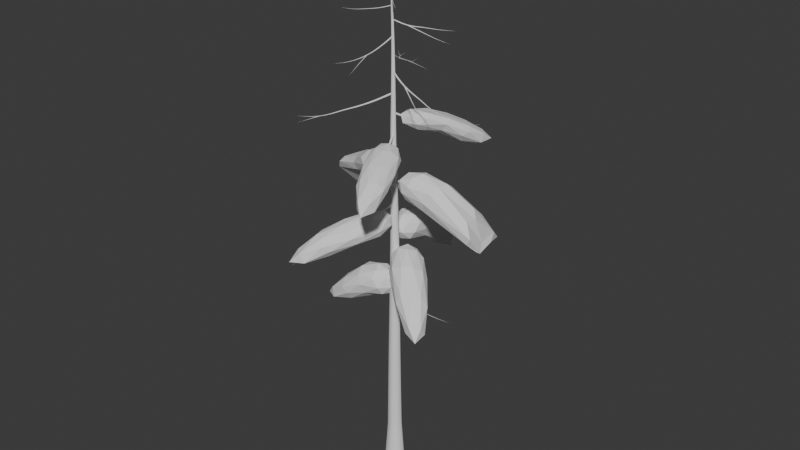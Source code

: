 # Source: Stylized_Fluffly_Fir_Tree.blend  (saved by Blender 4.1.24; exported with 4.5.12 LTS)
import bpy
from mathutils import Matrix  # noqa: F401  (used for matrix-valued properties, if any)

bpy.ops.wm.read_factory_settings(use_empty=True)
scene = bpy.context.scene
scene.name = 'Scene'

# ---- collections
col_collection = bpy.data.collections.new('Collection'); scene.collection.children.link(col_collection)

# ---- world
world_world = bpy.data.worlds.new('World'); scene.world = world_world
world_world.use_nodes = True; world_world.node_tree.nodes.clear()
_N = world_world.node_tree.nodes; _L = world_world.node_tree.links
n0 = _N.new('ShaderNodeOutputWorld'); n0.name = 'World Output'; n0.location = (300, 300)
n1 = _N.new('ShaderNodeBackground'); n1.name = 'Background'; n1.location = (10, 300)
n1.inputs[0].default_value = (0.05088, 0.05088, 0.05088, 1.0)
_L.new(n1.outputs[0], n0.inputs[0])
n0.is_active_output = True
world_world.color = (0.05088, 0.05088, 0.05088)
world_world.use_sun_shadow = False
world_world.sun_shadow_jitter_overblur = 0.0

# ---- meshes
me_icosphere_002 = bpy.data.meshes.new('Icosphere.002')
me_icosphere_002.from_pydata([(-1.229, -0.2409, -1.354), (0.5486, -0.5257, -0.4357), (-1.494, -1.086, -0.8849), (-3.352, -0.5492, -1.686), (-1.498, 0.6153, -0.8906), (0.5653, 0.5257, -0.4401), (0.1038, -0.8506, 0.4559), (-1.913, -0.7684, -0.1498), (-1.916, 0.2831, -0.1536), (0.1275, 0.8506, 0.4505), (0.8944, 0.0, 0.4472), (-0.1557, 0.0, 0.9994), (-1.5, -0.785, -1.341), (-0.2223, -0.3586, -0.8485), (-0.3842, -0.8559, -0.5428), (0.7367, 0.0, -0.5189), (-0.2158, 0.2594, -0.8514), (-2.491, -0.4837, -1.896), (-2.647, -0.9864, -1.603), (-1.504, 0.215, -1.344), (-2.649, 0.01357, -1.604), (-0.3674, 0.7621, -0.55), (0.9458, -0.309, 0.0004888), (0.9483, 0.309, 4.923e-05), (-0.6405, -1.044, -0.06034), (0.466, -0.809, 0.008087), (-2.894, -0.8064, -1.132), (-1.903, -1.094, -0.6328), (-1.909, 0.5238, -0.6379), (-2.895, -0.1884, -1.133), (0.4856, 0.809, 0.002639), (-0.6206, 0.956, -0.0687), (0.683, -0.5, 0.526), (-0.894, -0.8523, 0.4084), (-2.145, -0.2967, -0.2072), (-0.8787, 0.7657, 0.4021), (0.6863, 0.5, 0.5257), (0.05056, -0.5, 0.8549), (0.523, 0.0, 0.8507), (-1.048, -0.3532, 0.6904), (-1.042, 0.2648, 0.6881), (0.06114, 0.5, 0.8524)], [], [(0, 13, 12), (1, 13, 15), (0, 12, 17), (0, 17, 19), (0, 19, 16), (1, 15, 22), (2, 14, 24), (3, 18, 26), (4, 20, 28), (5, 21, 30), (1, 22, 25), (2, 24, 27), (3, 26, 29), (4, 28, 31), (5, 30, 23), (6, 32, 37), (7, 33, 39), (8, 34, 40), (9, 35, 41), (10, 36, 38), (38, 41, 11), (38, 36, 41), (36, 9, 41), (41, 40, 11), (41, 35, 40), (35, 8, 40), (40, 39, 11), (40, 34, 39), (34, 7, 39), (39, 37, 11), (39, 33, 37), (33, 6, 37), (37, 38, 11), (37, 32, 38), (32, 10, 38), (23, 36, 10), (23, 30, 36), (30, 9, 36), (31, 35, 9), (31, 28, 35), (28, 8, 35), (29, 34, 8), (29, 26, 34), (26, 7, 34), (27, 33, 7), (27, 24, 33), (24, 6, 33), (25, 32, 6), (25, 22, 32), (22, 10, 32), (30, 31, 9), (30, 21, 31), (21, 4, 31), (28, 29, 8), (28, 20, 29), (20, 3, 29), (26, 27, 7), (26, 18, 27), (18, 2, 27), (24, 25, 6), (24, 14, 25), (14, 1, 25), (22, 23, 10), (22, 15, 23), (15, 5, 23), (16, 21, 5), (16, 19, 21), (19, 4, 21), (19, 20, 4), (19, 17, 20), (17, 3, 20), (17, 18, 3), (17, 12, 18), (12, 2, 18), (15, 16, 5), (15, 13, 16), (13, 0, 16), (12, 14, 2), (12, 13, 14), (13, 1, 14)])
_uv = me_icosphere_002.uv_layers.new(name='UVMap')
_uv.uv.foreach_set('vector', [0.1818, 0.0, 0.2273, 0.07873, 0.1364, 0.07873, 0.2727, 0.1575, 0.3182, 0.07873, 0.3636, 0.1575, 0.9091, 0.0, 0.9545, 0.07873, 0.8636, 0.07873, 0.7273, 0.0, 0.7727, 0.07873, 0.6818, 0.07873, 0.5455, 0.0, 0.5909, 0.07873, 0.5, 0.07873, 0.2727, 0.1575, 0.3636, 0.1575, 0.3182, 0.2362, 0.09091, 0.1575, 0.1818, 0.1575, 0.1364, 0.2362, 0.8182, 0.1575, 0.9091, 0.1575, 0.8636, 0.2362, 0.6364, 0.1575, 0.7273, 0.1575, 0.6818, 0.2362, 0.4545, 0.1575, 0.5455, 0.1575, 0.5, 0.2362, 0.2727, 0.1575, 0.3182, 0.2362, 0.2273, 0.2362, 0.09091, 0.1575, 0.1364, 0.2362, 0.04546, 0.2362, 0.8182, 0.1575, 0.8636, 0.2362, 0.7727, 0.2362, 0.6364, 0.1575, 0.6818, 0.2362, 0.5909, 0.2362, 0.4545, 0.1575, 0.5, 0.2362, 0.4091, 0.2362, 0.1818, 0.3149, 0.2727, 0.3149, 0.2273, 0.3937, 0.0, 0.3149, 0.09091, 0.3149, 0.04546, 0.3937, 0.7273, 0.3149, 0.8182, 0.3149, 0.7727, 0.3937, 0.5455, 0.3149, 0.6364, 0.3149, 0.5909, 0.3937, 0.3636, 0.3149, 0.4545, 0.3149, 0.4091, 0.3937, 0.4091, 0.3937, 0.5, 0.3937, 0.4545, 0.4724, 0.4091, 0.3937, 0.4545, 0.3149, 0.5, 0.3937, 0.4545, 0.3149, 0.5455, 0.3149, 0.5, 0.3937, 0.5909, 0.3937, 0.6818, 0.3937, 0.6364, 0.4724, 0.5909, 0.3937, 0.6364, 0.3149, 0.6818, 0.3937, 0.6364, 0.3149, 0.7273, 0.3149, 0.6818, 0.3937, 0.7727, 0.3937, 0.8636, 0.3937, 0.8182, 0.4724, 0.7727, 0.3937, 0.8182, 0.3149, 0.8636, 0.3937, 0.8182, 0.3149, 0.9091, 0.3149, 0.8636, 0.3937, 0.04546, 0.3937, 0.1364, 0.3937, 0.09091, 0.4724, 0.04546, 0.3937, 0.09091, 0.3149, 0.1364, 0.3937, 0.09091, 0.3149, 0.1818, 0.3149, 0.1364, 0.3937, 0.2273, 0.3937, 0.3182, 0.3937, 0.2727, 0.4724, 0.2273, 0.3937, 0.2727, 0.3149, 0.3182, 0.3937, 0.2727, 0.3149, 0.3636, 0.3149, 0.3182, 0.3937, 0.4091, 0.2362, 0.4545, 0.3149, 0.3636, 0.3149, 0.4091, 0.2362, 0.5, 0.2362, 0.4545, 0.3149, 0.5, 0.2362, 0.5455, 0.3149, 0.4545, 0.3149, 0.5909, 0.2362, 0.6364, 0.3149, 0.5455, 0.3149, 0.5909, 0.2362, 0.6818, 0.2362, 0.6364, 0.3149, 0.6818, 0.2362, 0.7273, 0.3149, 0.6364, 0.3149, 0.7727, 0.2362, 0.8182, 0.3149, 0.7273, 0.3149, 0.7727, 0.2362, 0.8636, 0.2362, 0.8182, 0.3149, 0.8636, 0.2362, 0.9091, 0.3149, 0.8182, 0.3149, 0.04546, 0.2362, 0.09091, 0.3149, 0.0, 0.3149, 0.04546, 0.2362, 0.1364, 0.2362, 0.09091, 0.3149, 0.1364, 0.2362, 0.1818, 0.3149, 0.09091, 0.3149, 0.2273, 0.2362, 0.2727, 0.3149, 0.1818, 0.3149, 0.2273, 0.2362, 0.3182, 0.2362, 0.2727, 0.3149, 0.3182, 0.2362, 0.3636, 0.3149, 0.2727, 0.3149, 0.5, 0.2362, 0.5909, 0.2362, 0.5455, 0.3149, 0.5, 0.2362, 0.5455, 0.1575, 0.5909, 0.2362, 0.5455, 0.1575, 0.6364, 0.1575, 0.5909, 0.2362, 0.6818, 0.2362, 0.7727, 0.2362, 0.7273, 0.3149, 0.6818, 0.2362, 0.7273, 0.1575, 0.7727, 0.2362, 0.7273, 0.1575, 0.8182, 0.1575, 0.7727, 0.2362, 0.8636, 0.2362, 0.9545, 0.2362, 0.9091, 0.3149, 0.8636, 0.2362, 0.9091, 0.1575, 0.9545, 0.2362, 0.9091, 0.1575, 1.0, 0.1575, 0.9545, 0.2362, 0.1364, 0.2362, 0.2273, 0.2362, 0.1818, 0.3149, 0.1364, 0.2362, 0.1818, 0.1575, 0.2273, 0.2362, 0.1818, 0.1575, 0.2727, 0.1575, 0.2273, 0.2362, 0.3182, 0.2362, 0.4091, 0.2362, 0.3636, 0.3149, 0.3182, 0.2362, 0.3636, 0.1575, 0.4091, 0.2362, 0.3636, 0.1575, 0.4545, 0.1575, 0.4091, 0.2362, 0.5, 0.07873, 0.5455, 0.1575, 0.4545, 0.1575, 0.5, 0.07873, 0.5909, 0.07873, 0.5455, 0.1575, 0.5909, 0.07873, 0.6364, 0.1575, 0.5455, 0.1575, 0.6818, 0.07873, 0.7273, 0.1575, 0.6364, 0.1575, 0.6818, 0.07873, 0.7727, 0.07873, 0.7273, 0.1575, 0.7727, 0.07873, 0.8182, 0.1575, 0.7273, 0.1575, 0.8636, 0.07873, 0.9091, 0.1575, 0.8182, 0.1575, 0.8636, 0.07873, 0.9545, 0.07873, 0.9091, 0.1575, 0.9545, 0.07873, 1.0, 0.1575, 0.9091, 0.1575, 0.3636, 0.1575, 0.4091, 0.07873, 0.4545, 0.1575, 0.3636, 0.1575, 0.3182, 0.07873, 0.4091, 0.07873, 0.3182, 0.07873, 0.3636, 0.0, 0.4091, 0.07873, 0.1364, 0.07873, 0.1818, 0.1575, 0.09091, 0.1575, 0.1364, 0.07873, 0.2273, 0.07873, 0.1818, 0.1575, 0.2273, 0.07873, 0.2727, 0.1575, 0.1818, 0.1575])
me_icosphere_002.update()
me_icosphere_003 = bpy.data.meshes.new('Icosphere.003')
me_icosphere_003.from_pydata([(-2.405, -0.6249, -1.397), (-0.05319, -0.8245, -0.5727), (-2.727, -1.407, -0.966), (-4.818, -0.8679, -1.686), (-2.568, 0.1909, -0.9999), (0.07953, 0.2099, -0.5632), (-0.5319, -1.134, 0.1499), (-3.108, -1.083, -0.3256), (-3.012, -0.09287, -0.3434), (-0.3235, 0.5278, 0.159), (0.6085, -0.164, 0.2502), (-0.6932, -0.3038, 0.5397), (-2.758, -1.121, -1.365), (-1.139, -0.7717, -0.9686), (-1.35, -1.229, -0.732), (0.2475, -0.2793, -0.6248), (-1.053, -0.19, -0.971), (-3.894, -0.7986, -1.896), (-4.062, -1.294, -1.603), (-2.678, -0.1755, -1.373), (-4.04, -0.3062, -1.604), (-1.127, 0.2932, -0.7288), (0.5935, -0.4968, -0.1402), (0.6406, 0.1214, -0.1213), (-1.612, -1.389, -0.3545), (-0.1133, -1.077, -0.1986), (-4.313, -1.115, -1.132), (-3.168, -1.397, -0.7052), (-3.038, 0.1374, -0.738), (-4.302, -0.5031, -1.133), (0.07249, 0.5192, -0.1731), (-1.339, 0.4893, -0.35), (0.3071, -0.691, 0.2632), (-1.83, -1.194, 0.003686), (-3.352, -0.6249, -0.3347), (-1.611, 0.3223, 0.002491), (0.3852, 0.3066, 0.3038), (-0.496, -0.7713, 0.4445), (0.1819, -0.1964, 0.5171), (-1.918, -0.7183, 0.2306), (-1.835, -0.14, 0.2283), (-0.3831, 0.2083, 0.4582)], [], [(0, 13, 12), (1, 13, 15), (0, 12, 17), (0, 17, 19), (0, 19, 16), (1, 15, 22), (2, 14, 24), (3, 18, 26), (4, 20, 28), (5, 21, 30), (1, 22, 25), (2, 24, 27), (3, 26, 29), (4, 28, 31), (5, 30, 23), (6, 32, 37), (7, 33, 39), (8, 34, 40), (9, 35, 41), (10, 36, 38), (38, 41, 11), (38, 36, 41), (36, 9, 41), (41, 40, 11), (41, 35, 40), (35, 8, 40), (40, 39, 11), (40, 34, 39), (34, 7, 39), (39, 37, 11), (39, 33, 37), (33, 6, 37), (37, 38, 11), (37, 32, 38), (32, 10, 38), (23, 36, 10), (23, 30, 36), (30, 9, 36), (31, 35, 9), (31, 28, 35), (28, 8, 35), (29, 34, 8), (29, 26, 34), (26, 7, 34), (27, 33, 7), (27, 24, 33), (24, 6, 33), (25, 32, 6), (25, 22, 32), (22, 10, 32), (30, 31, 9), (30, 21, 31), (21, 4, 31), (28, 29, 8), (28, 20, 29), (20, 3, 29), (26, 27, 7), (26, 18, 27), (18, 2, 27), (24, 25, 6), (24, 14, 25), (14, 1, 25), (22, 23, 10), (22, 15, 23), (15, 5, 23), (16, 21, 5), (16, 19, 21), (19, 4, 21), (19, 20, 4), (19, 17, 20), (17, 3, 20), (17, 18, 3), (17, 12, 18), (12, 2, 18), (15, 16, 5), (15, 13, 16), (13, 0, 16), (12, 14, 2), (12, 13, 14), (13, 1, 14)])
_uv = me_icosphere_003.uv_layers.new(name='UVMap')
_uv.uv.foreach_set('vector', [0.1818, 0.0, 0.2273, 0.07873, 0.1364, 0.07873, 0.2727, 0.1575, 0.3182, 0.07873, 0.3636, 0.1575, 0.9091, 0.0, 0.9545, 0.07873, 0.8636, 0.07873, 0.7273, 0.0, 0.7727, 0.07873, 0.6818, 0.07873, 0.5455, 0.0, 0.5909, 0.07873, 0.5, 0.07873, 0.2727, 0.1575, 0.3636, 0.1575, 0.3182, 0.2362, 0.09091, 0.1575, 0.1818, 0.1575, 0.1364, 0.2362, 0.8182, 0.1575, 0.9091, 0.1575, 0.8636, 0.2362, 0.6364, 0.1575, 0.7273, 0.1575, 0.6818, 0.2362, 0.4545, 0.1575, 0.5455, 0.1575, 0.5, 0.2362, 0.2727, 0.1575, 0.3182, 0.2362, 0.2273, 0.2362, 0.09091, 0.1575, 0.1364, 0.2362, 0.04546, 0.2362, 0.8182, 0.1575, 0.8636, 0.2362, 0.7727, 0.2362, 0.6364, 0.1575, 0.6818, 0.2362, 0.5909, 0.2362, 0.4545, 0.1575, 0.5, 0.2362, 0.4091, 0.2362, 0.1818, 0.3149, 0.2727, 0.3149, 0.2273, 0.3937, 0.0, 0.3149, 0.09091, 0.3149, 0.04546, 0.3937, 0.7273, 0.3149, 0.8182, 0.3149, 0.7727, 0.3937, 0.5455, 0.3149, 0.6364, 0.3149, 0.5909, 0.3937, 0.3636, 0.3149, 0.4545, 0.3149, 0.4091, 0.3937, 0.4091, 0.3937, 0.5, 0.3937, 0.4545, 0.4724, 0.4091, 0.3937, 0.4545, 0.3149, 0.5, 0.3937, 0.4545, 0.3149, 0.5455, 0.3149, 0.5, 0.3937, 0.5909, 0.3937, 0.6818, 0.3937, 0.6364, 0.4724, 0.5909, 0.3937, 0.6364, 0.3149, 0.6818, 0.3937, 0.6364, 0.3149, 0.7273, 0.3149, 0.6818, 0.3937, 0.7727, 0.3937, 0.8636, 0.3937, 0.8182, 0.4724, 0.7727, 0.3937, 0.8182, 0.3149, 0.8636, 0.3937, 0.8182, 0.3149, 0.9091, 0.3149, 0.8636, 0.3937, 0.04546, 0.3937, 0.1364, 0.3937, 0.09091, 0.4724, 0.04546, 0.3937, 0.09091, 0.3149, 0.1364, 0.3937, 0.09091, 0.3149, 0.1818, 0.3149, 0.1364, 0.3937, 0.2273, 0.3937, 0.3182, 0.3937, 0.2727, 0.4724, 0.2273, 0.3937, 0.2727, 0.3149, 0.3182, 0.3937, 0.2727, 0.3149, 0.3636, 0.3149, 0.3182, 0.3937, 0.4091, 0.2362, 0.4545, 0.3149, 0.3636, 0.3149, 0.4091, 0.2362, 0.5, 0.2362, 0.4545, 0.3149, 0.5, 0.2362, 0.5455, 0.3149, 0.4545, 0.3149, 0.5909, 0.2362, 0.6364, 0.3149, 0.5455, 0.3149, 0.5909, 0.2362, 0.6818, 0.2362, 0.6364, 0.3149, 0.6818, 0.2362, 0.7273, 0.3149, 0.6364, 0.3149, 0.7727, 0.2362, 0.8182, 0.3149, 0.7273, 0.3149, 0.7727, 0.2362, 0.8636, 0.2362, 0.8182, 0.3149, 0.8636, 0.2362, 0.9091, 0.3149, 0.8182, 0.3149, 0.04546, 0.2362, 0.09091, 0.3149, 0.0, 0.3149, 0.04546, 0.2362, 0.1364, 0.2362, 0.09091, 0.3149, 0.1364, 0.2362, 0.1818, 0.3149, 0.09091, 0.3149, 0.2273, 0.2362, 0.2727, 0.3149, 0.1818, 0.3149, 0.2273, 0.2362, 0.3182, 0.2362, 0.2727, 0.3149, 0.3182, 0.2362, 0.3636, 0.3149, 0.2727, 0.3149, 0.5, 0.2362, 0.5909, 0.2362, 0.5455, 0.3149, 0.5, 0.2362, 0.5455, 0.1575, 0.5909, 0.2362, 0.5455, 0.1575, 0.6364, 0.1575, 0.5909, 0.2362, 0.6818, 0.2362, 0.7727, 0.2362, 0.7273, 0.3149, 0.6818, 0.2362, 0.7273, 0.1575, 0.7727, 0.2362, 0.7273, 0.1575, 0.8182, 0.1575, 0.7727, 0.2362, 0.8636, 0.2362, 0.9545, 0.2362, 0.9091, 0.3149, 0.8636, 0.2362, 0.9091, 0.1575, 0.9545, 0.2362, 0.9091, 0.1575, 1.0, 0.1575, 0.9545, 0.2362, 0.1364, 0.2362, 0.2273, 0.2362, 0.1818, 0.3149, 0.1364, 0.2362, 0.1818, 0.1575, 0.2273, 0.2362, 0.1818, 0.1575, 0.2727, 0.1575, 0.2273, 0.2362, 0.3182, 0.2362, 0.4091, 0.2362, 0.3636, 0.3149, 0.3182, 0.2362, 0.3636, 0.1575, 0.4091, 0.2362, 0.3636, 0.1575, 0.4545, 0.1575, 0.4091, 0.2362, 0.5, 0.07873, 0.5455, 0.1575, 0.4545, 0.1575, 0.5, 0.07873, 0.5909, 0.07873, 0.5455, 0.1575, 0.5909, 0.07873, 0.6364, 0.1575, 0.5455, 0.1575, 0.6818, 0.07873, 0.7273, 0.1575, 0.6364, 0.1575, 0.6818, 0.07873, 0.7727, 0.07873, 0.7273, 0.1575, 0.7727, 0.07873, 0.8182, 0.1575, 0.7273, 0.1575, 0.8636, 0.07873, 0.9091, 0.1575, 0.8182, 0.1575, 0.8636, 0.07873, 0.9545, 0.07873, 0.9091, 0.1575, 0.9545, 0.07873, 1.0, 0.1575, 0.9091, 0.1575, 0.3636, 0.1575, 0.4091, 0.07873, 0.4545, 0.1575, 0.3636, 0.1575, 0.3182, 0.07873, 0.4091, 0.07873, 0.3182, 0.07873, 0.3636, 0.0, 0.4091, 0.07873, 0.1364, 0.07873, 0.1818, 0.1575, 0.09091, 0.1575, 0.1364, 0.07873, 0.2273, 0.07873, 0.1818, 0.1575, 0.2273, 0.07873, 0.2727, 0.1575, 0.1818, 0.1575])
me_icosphere_003.update()
me_icosphere_004 = bpy.data.meshes.new('Icosphere.004')
me_icosphere_004.from_pydata([(-2.057, -0.7459, -1.794), (0.2339, -0.7885, -0.5894), (-2.347, -1.595, -1.348), (-4.483, -1.197, -2.3), (-2.277, 0.1224, -1.3), (0.2979, 0.2768, -0.5578), (-0.2159, -1.116, 0.2892), (-2.755, -1.278, -0.6092), (-2.713, -0.2173, -0.5806), (-0.1183, 0.6071, 0.3414), (0.7369, -0.1754, 0.3812), (-0.4321, -0.2541, 0.8615), (-2.397, -1.316, -1.825), (-0.7613, -0.7345, -1.126), (-0.9421, -1.235, -0.8383), (0.4727, -0.2402, -0.6386), (-0.7202, -0.1082, -1.104), (-3.567, -1.101, -2.478), (-3.73, -1.607, -2.191), (-2.363, -0.3075, -1.8), (-3.721, -0.6039, -2.184), (-0.8356, 0.4044, -0.7794), (0.7536, -0.5035, -0.08492), (0.7758, 0.1215, -0.06953), (-1.198, -1.422, -0.3615), (0.1714, -1.059, -0.1402), (-3.983, -1.431, -1.724), (-2.807, -1.627, -1.125), (-2.751, 0.004055, -1.086), (-3.978, -0.8119, -1.721), (0.2578, 0.5793, -0.09365), (-1.068, 0.6038, -0.2888), (0.4865, -0.6973, 0.4332), (-1.436, -1.227, 0.1142), (-3.029, -0.8292, -0.6865), (-1.332, 0.4111, 0.1732), (0.5213, 0.314, 0.4588), (-0.223, -0.7456, 0.7151), (0.344, -0.1922, 0.77), (-1.562, -0.7234, 0.4139), (-1.523, -0.09772, 0.4366), (-0.1723, 0.2666, 0.7447)], [], [(0, 13, 12), (1, 13, 15), (0, 12, 17), (0, 17, 19), (0, 19, 16), (1, 15, 22), (2, 14, 24), (3, 18, 26), (4, 20, 28), (5, 21, 30), (1, 22, 25), (2, 24, 27), (3, 26, 29), (4, 28, 31), (5, 30, 23), (6, 32, 37), (7, 33, 39), (8, 34, 40), (9, 35, 41), (10, 36, 38), (38, 41, 11), (38, 36, 41), (36, 9, 41), (41, 40, 11), (41, 35, 40), (35, 8, 40), (40, 39, 11), (40, 34, 39), (34, 7, 39), (39, 37, 11), (39, 33, 37), (33, 6, 37), (37, 38, 11), (37, 32, 38), (32, 10, 38), (23, 36, 10), (23, 30, 36), (30, 9, 36), (31, 35, 9), (31, 28, 35), (28, 8, 35), (29, 34, 8), (29, 26, 34), (26, 7, 34), (27, 33, 7), (27, 24, 33), (24, 6, 33), (25, 32, 6), (25, 22, 32), (22, 10, 32), (30, 31, 9), (30, 21, 31), (21, 4, 31), (28, 29, 8), (28, 20, 29), (20, 3, 29), (26, 27, 7), (26, 18, 27), (18, 2, 27), (24, 25, 6), (24, 14, 25), (14, 1, 25), (22, 23, 10), (22, 15, 23), (15, 5, 23), (16, 21, 5), (16, 19, 21), (19, 4, 21), (19, 20, 4), (19, 17, 20), (17, 3, 20), (17, 18, 3), (17, 12, 18), (12, 2, 18), (15, 16, 5), (15, 13, 16), (13, 0, 16), (12, 14, 2), (12, 13, 14), (13, 1, 14)])
_uv = me_icosphere_004.uv_layers.new(name='UVMap')
_uv.uv.foreach_set('vector', [0.1818, 0.0, 0.2273, 0.07873, 0.1364, 0.07873, 0.2727, 0.1575, 0.3182, 0.07873, 0.3636, 0.1575, 0.9091, 0.0, 0.9545, 0.07873, 0.8636, 0.07873, 0.7273, 0.0, 0.7727, 0.07873, 0.6818, 0.07873, 0.5455, 0.0, 0.5909, 0.07873, 0.5, 0.07873, 0.2727, 0.1575, 0.3636, 0.1575, 0.3182, 0.2362, 0.09091, 0.1575, 0.1818, 0.1575, 0.1364, 0.2362, 0.8182, 0.1575, 0.9091, 0.1575, 0.8636, 0.2362, 0.6364, 0.1575, 0.7273, 0.1575, 0.6818, 0.2362, 0.4545, 0.1575, 0.5455, 0.1575, 0.5, 0.2362, 0.2727, 0.1575, 0.3182, 0.2362, 0.2273, 0.2362, 0.09091, 0.1575, 0.1364, 0.2362, 0.04546, 0.2362, 0.8182, 0.1575, 0.8636, 0.2362, 0.7727, 0.2362, 0.6364, 0.1575, 0.6818, 0.2362, 0.5909, 0.2362, 0.4545, 0.1575, 0.5, 0.2362, 0.4091, 0.2362, 0.1818, 0.3149, 0.2727, 0.3149, 0.2273, 0.3937, 0.0, 0.3149, 0.09091, 0.3149, 0.04546, 0.3937, 0.7273, 0.3149, 0.8182, 0.3149, 0.7727, 0.3937, 0.5455, 0.3149, 0.6364, 0.3149, 0.5909, 0.3937, 0.3636, 0.3149, 0.4545, 0.3149, 0.4091, 0.3937, 0.4091, 0.3937, 0.5, 0.3937, 0.4545, 0.4724, 0.4091, 0.3937, 0.4545, 0.3149, 0.5, 0.3937, 0.4545, 0.3149, 0.5455, 0.3149, 0.5, 0.3937, 0.5909, 0.3937, 0.6818, 0.3937, 0.6364, 0.4724, 0.5909, 0.3937, 0.6364, 0.3149, 0.6818, 0.3937, 0.6364, 0.3149, 0.7273, 0.3149, 0.6818, 0.3937, 0.7727, 0.3937, 0.8636, 0.3937, 0.8182, 0.4724, 0.7727, 0.3937, 0.8182, 0.3149, 0.8636, 0.3937, 0.8182, 0.3149, 0.9091, 0.3149, 0.8636, 0.3937, 0.04546, 0.3937, 0.1364, 0.3937, 0.09091, 0.4724, 0.04546, 0.3937, 0.09091, 0.3149, 0.1364, 0.3937, 0.09091, 0.3149, 0.1818, 0.3149, 0.1364, 0.3937, 0.2273, 0.3937, 0.3182, 0.3937, 0.2727, 0.4724, 0.2273, 0.3937, 0.2727, 0.3149, 0.3182, 0.3937, 0.2727, 0.3149, 0.3636, 0.3149, 0.3182, 0.3937, 0.4091, 0.2362, 0.4545, 0.3149, 0.3636, 0.3149, 0.4091, 0.2362, 0.5, 0.2362, 0.4545, 0.3149, 0.5, 0.2362, 0.5455, 0.3149, 0.4545, 0.3149, 0.5909, 0.2362, 0.6364, 0.3149, 0.5455, 0.3149, 0.5909, 0.2362, 0.6818, 0.2362, 0.6364, 0.3149, 0.6818, 0.2362, 0.7273, 0.3149, 0.6364, 0.3149, 0.7727, 0.2362, 0.8182, 0.3149, 0.7273, 0.3149, 0.7727, 0.2362, 0.8636, 0.2362, 0.8182, 0.3149, 0.8636, 0.2362, 0.9091, 0.3149, 0.8182, 0.3149, 0.04546, 0.2362, 0.09091, 0.3149, 0.0, 0.3149, 0.04546, 0.2362, 0.1364, 0.2362, 0.09091, 0.3149, 0.1364, 0.2362, 0.1818, 0.3149, 0.09091, 0.3149, 0.2273, 0.2362, 0.2727, 0.3149, 0.1818, 0.3149, 0.2273, 0.2362, 0.3182, 0.2362, 0.2727, 0.3149, 0.3182, 0.2362, 0.3636, 0.3149, 0.2727, 0.3149, 0.5, 0.2362, 0.5909, 0.2362, 0.5455, 0.3149, 0.5, 0.2362, 0.5455, 0.1575, 0.5909, 0.2362, 0.5455, 0.1575, 0.6364, 0.1575, 0.5909, 0.2362, 0.6818, 0.2362, 0.7727, 0.2362, 0.7273, 0.3149, 0.6818, 0.2362, 0.7273, 0.1575, 0.7727, 0.2362, 0.7273, 0.1575, 0.8182, 0.1575, 0.7727, 0.2362, 0.8636, 0.2362, 0.9545, 0.2362, 0.9091, 0.3149, 0.8636, 0.2362, 0.9091, 0.1575, 0.9545, 0.2362, 0.9091, 0.1575, 1.0, 0.1575, 0.9545, 0.2362, 0.1364, 0.2362, 0.2273, 0.2362, 0.1818, 0.3149, 0.1364, 0.2362, 0.1818, 0.1575, 0.2273, 0.2362, 0.1818, 0.1575, 0.2727, 0.1575, 0.2273, 0.2362, 0.3182, 0.2362, 0.4091, 0.2362, 0.3636, 0.3149, 0.3182, 0.2362, 0.3636, 0.1575, 0.4091, 0.2362, 0.3636, 0.1575, 0.4545, 0.1575, 0.4091, 0.2362, 0.5, 0.07873, 0.5455, 0.1575, 0.4545, 0.1575, 0.5, 0.07873, 0.5909, 0.07873, 0.5455, 0.1575, 0.5909, 0.07873, 0.6364, 0.1575, 0.5455, 0.1575, 0.6818, 0.07873, 0.7273, 0.1575, 0.6364, 0.1575, 0.6818, 0.07873, 0.7727, 0.07873, 0.7273, 0.1575, 0.7727, 0.07873, 0.8182, 0.1575, 0.7273, 0.1575, 0.8636, 0.07873, 0.9091, 0.1575, 0.8182, 0.1575, 0.8636, 0.07873, 0.9545, 0.07873, 0.9091, 0.1575, 0.9545, 0.07873, 1.0, 0.1575, 0.9091, 0.1575, 0.3636, 0.1575, 0.4091, 0.07873, 0.4545, 0.1575, 0.3636, 0.1575, 0.3182, 0.07873, 0.4091, 0.07873, 0.3182, 0.07873, 0.3636, 0.0, 0.4091, 0.07873, 0.1364, 0.07873, 0.1818, 0.1575, 0.09091, 0.1575, 0.1364, 0.07873, 0.2273, 0.07873, 0.1818, 0.1575, 0.2273, 0.07873, 0.2727, 0.1575, 0.1818, 0.1575])
me_icosphere_004.update()
me_icosphere_005 = bpy.data.meshes.new('Icosphere.005')
me_icosphere_005.from_pydata([(-3.633, -0.7486, -2.772), (0.08877, -0.7908, -0.7186), (-2.77, -1.6, -1.555), (-4.591, -1.19, -2.766), (-3.728, 0.1178, -2.17), (0.1502, 0.2745, -0.6892), (-0.3591, -1.118, 0.1617), (-2.987, -1.282, -0.7931), (-3.258, -0.2227, -0.9316), (-0.2654, 0.6048, 0.2104), (0.5772, -0.1779, 0.2392), (-0.5769, -0.2564, 0.7324), (-3.407, -1.319, -2.357), (-0.9804, -0.738, -1.233), (-1.095, -1.238, -0.9419), (0.3236, -0.2426, -0.7713), (-0.9432, -0.1117, -1.214), (-4.201, -1.094, -3.189), (-4.013, -1.602, -2.574), (-4.207, -0.3083, -3.08), (-4.543, -0.5954, -3.154), (-0.9965, 0.4018, -0.8909), (0.5971, -0.5059, -0.224), (0.619, 0.119, -0.2089), (-1.311, -1.424, -0.4627), (0.02454, -1.061, -0.2709), (-4.226, -1.427, -2.186), (-3.088, -1.631, -1.327), (-3.967, 0.0006517, -1.904), (-4.523, -0.8039, -2.575), (0.1079, 0.5769, -0.227), (-1.192, 0.6018, -0.3993), (0.3301, -0.6998, 0.2942), (-1.548, -1.229, 0.01307), (-3.492, -0.8328, -1.048), (-1.453, 0.4092, 0.0647), (0.3645, 0.3115, 0.3194), (-0.37, -0.7479, 0.5843), (0.1874, -0.1947, 0.6307), (-1.676, -0.7252, 0.3109), (-1.64, -0.09957, 0.3307), (-0.3211, 0.2642, 0.6122)], [], [(0, 13, 12), (1, 13, 15), (0, 12, 17), (0, 17, 19), (0, 19, 16), (1, 15, 22), (2, 14, 24), (3, 18, 26), (4, 20, 28), (5, 21, 30), (1, 22, 25), (2, 24, 27), (3, 26, 29), (4, 28, 31), (5, 30, 23), (6, 32, 37), (7, 33, 39), (8, 34, 40), (9, 35, 41), (10, 36, 38), (38, 41, 11), (38, 36, 41), (36, 9, 41), (41, 40, 11), (41, 35, 40), (35, 8, 40), (40, 39, 11), (40, 34, 39), (34, 7, 39), (39, 37, 11), (39, 33, 37), (33, 6, 37), (37, 38, 11), (37, 32, 38), (32, 10, 38), (23, 36, 10), (23, 30, 36), (30, 9, 36), (31, 35, 9), (31, 28, 35), (28, 8, 35), (29, 34, 8), (29, 26, 34), (26, 7, 34), (27, 33, 7), (27, 24, 33), (24, 6, 33), (25, 32, 6), (25, 22, 32), (22, 10, 32), (30, 31, 9), (30, 21, 31), (21, 4, 31), (28, 29, 8), (28, 20, 29), (20, 3, 29), (26, 27, 7), (26, 18, 27), (18, 2, 27), (24, 25, 6), (24, 14, 25), (14, 1, 25), (22, 23, 10), (22, 15, 23), (15, 5, 23), (16, 21, 5), (16, 19, 21), (19, 4, 21), (19, 20, 4), (19, 17, 20), (17, 3, 20), (17, 18, 3), (17, 12, 18), (12, 2, 18), (15, 16, 5), (15, 13, 16), (13, 0, 16), (12, 14, 2), (12, 13, 14), (13, 1, 14)])
_uv = me_icosphere_005.uv_layers.new(name='UVMap')
_uv.uv.foreach_set('vector', [0.1818, 0.0, 0.2273, 0.07873, 0.1364, 0.07873, 0.2727, 0.1575, 0.3182, 0.07873, 0.3636, 0.1575, 0.9091, 0.0, 0.9545, 0.07873, 0.8636, 0.07873, 0.7273, 0.0, 0.7727, 0.07873, 0.6818, 0.07873, 0.5455, 0.0, 0.5909, 0.07873, 0.5, 0.07873, 0.2727, 0.1575, 0.3636, 0.1575, 0.3182, 0.2362, 0.09091, 0.1575, 0.1818, 0.1575, 0.1364, 0.2362, 0.8182, 0.1575, 0.9091, 0.1575, 0.8636, 0.2362, 0.6364, 0.1575, 0.7273, 0.1575, 0.6818, 0.2362, 0.4545, 0.1575, 0.5455, 0.1575, 0.5, 0.2362, 0.2727, 0.1575, 0.3182, 0.2362, 0.2273, 0.2362, 0.09091, 0.1575, 0.1364, 0.2362, 0.04546, 0.2362, 0.8182, 0.1575, 0.8636, 0.2362, 0.7727, 0.2362, 0.6364, 0.1575, 0.6818, 0.2362, 0.5909, 0.2362, 0.4545, 0.1575, 0.5, 0.2362, 0.4091, 0.2362, 0.1818, 0.3149, 0.2727, 0.3149, 0.2273, 0.3937, 0.0, 0.3149, 0.09091, 0.3149, 0.04546, 0.3937, 0.7273, 0.3149, 0.8182, 0.3149, 0.7727, 0.3937, 0.5455, 0.3149, 0.6364, 0.3149, 0.5909, 0.3937, 0.3636, 0.3149, 0.4545, 0.3149, 0.4091, 0.3937, 0.4091, 0.3937, 0.5, 0.3937, 0.4545, 0.4724, 0.4091, 0.3937, 0.4545, 0.3149, 0.5, 0.3937, 0.4545, 0.3149, 0.5455, 0.3149, 0.5, 0.3937, 0.5909, 0.3937, 0.6818, 0.3937, 0.6364, 0.4724, 0.5909, 0.3937, 0.6364, 0.3149, 0.6818, 0.3937, 0.6364, 0.3149, 0.7273, 0.3149, 0.6818, 0.3937, 0.7727, 0.3937, 0.8636, 0.3937, 0.8182, 0.4724, 0.7727, 0.3937, 0.8182, 0.3149, 0.8636, 0.3937, 0.8182, 0.3149, 0.9091, 0.3149, 0.8636, 0.3937, 0.04546, 0.3937, 0.1364, 0.3937, 0.09091, 0.4724, 0.04546, 0.3937, 0.09091, 0.3149, 0.1364, 0.3937, 0.09091, 0.3149, 0.1818, 0.3149, 0.1364, 0.3937, 0.2273, 0.3937, 0.3182, 0.3937, 0.2727, 0.4724, 0.2273, 0.3937, 0.2727, 0.3149, 0.3182, 0.3937, 0.2727, 0.3149, 0.3636, 0.3149, 0.3182, 0.3937, 0.4091, 0.2362, 0.4545, 0.3149, 0.3636, 0.3149, 0.4091, 0.2362, 0.5, 0.2362, 0.4545, 0.3149, 0.5, 0.2362, 0.5455, 0.3149, 0.4545, 0.3149, 0.5909, 0.2362, 0.6364, 0.3149, 0.5455, 0.3149, 0.5909, 0.2362, 0.6818, 0.2362, 0.6364, 0.3149, 0.6818, 0.2362, 0.7273, 0.3149, 0.6364, 0.3149, 0.7727, 0.2362, 0.8182, 0.3149, 0.7273, 0.3149, 0.7727, 0.2362, 0.8636, 0.2362, 0.8182, 0.3149, 0.8636, 0.2362, 0.9091, 0.3149, 0.8182, 0.3149, 0.04546, 0.2362, 0.09091, 0.3149, 0.0, 0.3149, 0.04546, 0.2362, 0.1364, 0.2362, 0.09091, 0.3149, 0.1364, 0.2362, 0.1818, 0.3149, 0.09091, 0.3149, 0.2273, 0.2362, 0.2727, 0.3149, 0.1818, 0.3149, 0.2273, 0.2362, 0.3182, 0.2362, 0.2727, 0.3149, 0.3182, 0.2362, 0.3636, 0.3149, 0.2727, 0.3149, 0.5, 0.2362, 0.5909, 0.2362, 0.5455, 0.3149, 0.5, 0.2362, 0.5455, 0.1575, 0.5909, 0.2362, 0.5455, 0.1575, 0.6364, 0.1575, 0.5909, 0.2362, 0.6818, 0.2362, 0.7727, 0.2362, 0.7273, 0.3149, 0.6818, 0.2362, 0.7273, 0.1575, 0.7727, 0.2362, 0.7273, 0.1575, 0.8182, 0.1575, 0.7727, 0.2362, 0.8636, 0.2362, 0.9545, 0.2362, 0.9091, 0.3149, 0.8636, 0.2362, 0.9091, 0.1575, 0.9545, 0.2362, 0.9091, 0.1575, 1.0, 0.1575, 0.9545, 0.2362, 0.1364, 0.2362, 0.2273, 0.2362, 0.1818, 0.3149, 0.1364, 0.2362, 0.1818, 0.1575, 0.2273, 0.2362, 0.1818, 0.1575, 0.2727, 0.1575, 0.2273, 0.2362, 0.3182, 0.2362, 0.4091, 0.2362, 0.3636, 0.3149, 0.3182, 0.2362, 0.3636, 0.1575, 0.4091, 0.2362, 0.3636, 0.1575, 0.4545, 0.1575, 0.4091, 0.2362, 0.5, 0.07873, 0.5455, 0.1575, 0.4545, 0.1575, 0.5, 0.07873, 0.5909, 0.07873, 0.5455, 0.1575, 0.5909, 0.07873, 0.6364, 0.1575, 0.5455, 0.1575, 0.6818, 0.07873, 0.7273, 0.1575, 0.6364, 0.1575, 0.6818, 0.07873, 0.7727, 0.07873, 0.7273, 0.1575, 0.7727, 0.07873, 0.8182, 0.1575, 0.7273, 0.1575, 0.8636, 0.07873, 0.9091, 0.1575, 0.8182, 0.1575, 0.8636, 0.07873, 0.9545, 0.07873, 0.9091, 0.1575, 0.9545, 0.07873, 1.0, 0.1575, 0.9091, 0.1575, 0.3636, 0.1575, 0.4091, 0.07873, 0.4545, 0.1575, 0.3636, 0.1575, 0.3182, 0.07873, 0.4091, 0.07873, 0.3182, 0.07873, 0.3636, 0.0, 0.4091, 0.07873, 0.1364, 0.07873, 0.1818, 0.1575, 0.09091, 0.1575, 0.1364, 0.07873, 0.2273, 0.07873, 0.1818, 0.1575, 0.2273, 0.07873, 0.2727, 0.1575, 0.1818, 0.1575])
me_icosphere_005.update()
me_icosphere_006 = bpy.data.meshes.new('Icosphere.006')
me_icosphere_006.from_pydata([(-3.323, -1.421, -2.377), (-0.05319, -0.8245, -0.5247), (-3.072, -2.036, -1.262), (-4.434, -1.21, -1.972), (-4.137, 0.4702, -1.581), (0.07953, 0.2099, -0.5085), (-0.5319, -1.134, 0.4066), (-3.387, -1.097, -0.3974), (-3.822, 0.04964, -0.6017), (-0.3235, 0.5278, 0.4262), (0.6085, -0.164, 0.4472), (-0.6932, -0.3038, 0.9921), (-3.465, -2.567, -2.295), (-1.306, -0.7752, -1.118), (-1.422, -1.23, -0.767), (0.2475, -0.2793, -0.5734), (-1.238, -0.1938, -1.121), (-3.821, -1.457, -2.556), (-3.892, -2.506, -2.372), (-4.417, 0.03872, -2.039), (-4.527, -0.1652, -2.191), (-1.238, 0.2909, -0.7727), (0.5935, -0.4968, -0.001244), (0.6406, 0.1214, -0.0005091), (-1.618, -1.389, -0.2), (-0.1133, -1.077, -0.05049), (-4.032, -1.994, -1.876), (-3.341, -1.83, -1.009), (-4.371, 0.4881, -1.227), (-4.346, -0.5367, -1.76), (0.07249, 0.5192, -0.0249), (-1.371, 0.4887, -0.2084), (0.3071, -0.691, 0.5259), (-1.83, -1.194, 0.3377), (-3.824, -0.6902, -0.7272), (-1.612, 0.3223, 0.3282), (0.3852, 0.3066, 0.5257), (-0.496, -0.7713, 0.8441), (0.1819, -0.1964, 0.8507), (-1.918, -0.7183, 0.655), (-1.835, -0.14, 0.6519), (-0.3831, 0.2083, 0.8461)], [], [(0, 13, 12), (1, 13, 15), (0, 12, 17), (0, 17, 19), (0, 19, 16), (1, 15, 22), (2, 14, 24), (3, 18, 26), (4, 20, 28), (5, 21, 30), (1, 22, 25), (2, 24, 27), (3, 26, 29), (4, 28, 31), (5, 30, 23), (6, 32, 37), (7, 33, 39), (8, 34, 40), (9, 35, 41), (10, 36, 38), (38, 41, 11), (38, 36, 41), (36, 9, 41), (41, 40, 11), (41, 35, 40), (35, 8, 40), (40, 39, 11), (40, 34, 39), (34, 7, 39), (39, 37, 11), (39, 33, 37), (33, 6, 37), (37, 38, 11), (37, 32, 38), (32, 10, 38), (23, 36, 10), (23, 30, 36), (30, 9, 36), (31, 35, 9), (31, 28, 35), (28, 8, 35), (29, 34, 8), (29, 26, 34), (26, 7, 34), (27, 33, 7), (27, 24, 33), (24, 6, 33), (25, 32, 6), (25, 22, 32), (22, 10, 32), (30, 31, 9), (30, 21, 31), (21, 4, 31), (28, 29, 8), (28, 20, 29), (20, 3, 29), (26, 27, 7), (26, 18, 27), (18, 2, 27), (24, 25, 6), (24, 14, 25), (14, 1, 25), (22, 23, 10), (22, 15, 23), (15, 5, 23), (16, 21, 5), (16, 19, 21), (19, 4, 21), (19, 20, 4), (19, 17, 20), (17, 3, 20), (17, 18, 3), (17, 12, 18), (12, 2, 18), (15, 16, 5), (15, 13, 16), (13, 0, 16), (12, 14, 2), (12, 13, 14), (13, 1, 14)])
_uv = me_icosphere_006.uv_layers.new(name='UVMap')
_uv.uv.foreach_set('vector', [0.1818, 0.0, 0.2273, 0.07873, 0.1364, 0.07873, 0.2727, 0.1575, 0.3182, 0.07873, 0.3636, 0.1575, 0.9091, 0.0, 0.9545, 0.07873, 0.8636, 0.07873, 0.7273, 0.0, 0.7727, 0.07873, 0.6818, 0.07873, 0.5455, 0.0, 0.5909, 0.07873, 0.5, 0.07873, 0.2727, 0.1575, 0.3636, 0.1575, 0.3182, 0.2362, 0.09091, 0.1575, 0.1818, 0.1575, 0.1364, 0.2362, 0.8182, 0.1575, 0.9091, 0.1575, 0.8636, 0.2362, 0.6364, 0.1575, 0.7273, 0.1575, 0.6818, 0.2362, 0.4545, 0.1575, 0.5455, 0.1575, 0.5, 0.2362, 0.2727, 0.1575, 0.3182, 0.2362, 0.2273, 0.2362, 0.09091, 0.1575, 0.1364, 0.2362, 0.04546, 0.2362, 0.8182, 0.1575, 0.8636, 0.2362, 0.7727, 0.2362, 0.6364, 0.1575, 0.6818, 0.2362, 0.5909, 0.2362, 0.4545, 0.1575, 0.5, 0.2362, 0.4091, 0.2362, 0.1818, 0.3149, 0.2727, 0.3149, 0.2273, 0.3937, 0.0, 0.3149, 0.09091, 0.3149, 0.04546, 0.3937, 0.7273, 0.3149, 0.8182, 0.3149, 0.7727, 0.3937, 0.5455, 0.3149, 0.6364, 0.3149, 0.5909, 0.3937, 0.3636, 0.3149, 0.4545, 0.3149, 0.4091, 0.3937, 0.4091, 0.3937, 0.5, 0.3937, 0.4545, 0.4724, 0.4091, 0.3937, 0.4545, 0.3149, 0.5, 0.3937, 0.4545, 0.3149, 0.5455, 0.3149, 0.5, 0.3937, 0.5909, 0.3937, 0.6818, 0.3937, 0.6364, 0.4724, 0.5909, 0.3937, 0.6364, 0.3149, 0.6818, 0.3937, 0.6364, 0.3149, 0.7273, 0.3149, 0.6818, 0.3937, 0.7727, 0.3937, 0.8636, 0.3937, 0.8182, 0.4724, 0.7727, 0.3937, 0.8182, 0.3149, 0.8636, 0.3937, 0.8182, 0.3149, 0.9091, 0.3149, 0.8636, 0.3937, 0.04546, 0.3937, 0.1364, 0.3937, 0.09091, 0.4724, 0.04546, 0.3937, 0.09091, 0.3149, 0.1364, 0.3937, 0.09091, 0.3149, 0.1818, 0.3149, 0.1364, 0.3937, 0.2273, 0.3937, 0.3182, 0.3937, 0.2727, 0.4724, 0.2273, 0.3937, 0.2727, 0.3149, 0.3182, 0.3937, 0.2727, 0.3149, 0.3636, 0.3149, 0.3182, 0.3937, 0.4091, 0.2362, 0.4545, 0.3149, 0.3636, 0.3149, 0.4091, 0.2362, 0.5, 0.2362, 0.4545, 0.3149, 0.5, 0.2362, 0.5455, 0.3149, 0.4545, 0.3149, 0.5909, 0.2362, 0.6364, 0.3149, 0.5455, 0.3149, 0.5909, 0.2362, 0.6818, 0.2362, 0.6364, 0.3149, 0.6818, 0.2362, 0.7273, 0.3149, 0.6364, 0.3149, 0.7727, 0.2362, 0.8182, 0.3149, 0.7273, 0.3149, 0.7727, 0.2362, 0.8636, 0.2362, 0.8182, 0.3149, 0.8636, 0.2362, 0.9091, 0.3149, 0.8182, 0.3149, 0.04546, 0.2362, 0.09091, 0.3149, 0.0, 0.3149, 0.04546, 0.2362, 0.1364, 0.2362, 0.09091, 0.3149, 0.1364, 0.2362, 0.1818, 0.3149, 0.09091, 0.3149, 0.2273, 0.2362, 0.2727, 0.3149, 0.1818, 0.3149, 0.2273, 0.2362, 0.3182, 0.2362, 0.2727, 0.3149, 0.3182, 0.2362, 0.3636, 0.3149, 0.2727, 0.3149, 0.5, 0.2362, 0.5909, 0.2362, 0.5455, 0.3149, 0.5, 0.2362, 0.5455, 0.1575, 0.5909, 0.2362, 0.5455, 0.1575, 0.6364, 0.1575, 0.5909, 0.2362, 0.6818, 0.2362, 0.7727, 0.2362, 0.7273, 0.3149, 0.6818, 0.2362, 0.7273, 0.1575, 0.7727, 0.2362, 0.7273, 0.1575, 0.8182, 0.1575, 0.7727, 0.2362, 0.8636, 0.2362, 0.9545, 0.2362, 0.9091, 0.3149, 0.8636, 0.2362, 0.9091, 0.1575, 0.9545, 0.2362, 0.9091, 0.1575, 1.0, 0.1575, 0.9545, 0.2362, 0.1364, 0.2362, 0.2273, 0.2362, 0.1818, 0.3149, 0.1364, 0.2362, 0.1818, 0.1575, 0.2273, 0.2362, 0.1818, 0.1575, 0.2727, 0.1575, 0.2273, 0.2362, 0.3182, 0.2362, 0.4091, 0.2362, 0.3636, 0.3149, 0.3182, 0.2362, 0.3636, 0.1575, 0.4091, 0.2362, 0.3636, 0.1575, 0.4545, 0.1575, 0.4091, 0.2362, 0.5, 0.07873, 0.5455, 0.1575, 0.4545, 0.1575, 0.5, 0.07873, 0.5909, 0.07873, 0.5455, 0.1575, 0.5909, 0.07873, 0.6364, 0.1575, 0.5455, 0.1575, 0.6818, 0.07873, 0.7273, 0.1575, 0.6364, 0.1575, 0.6818, 0.07873, 0.7727, 0.07873, 0.7273, 0.1575, 0.7727, 0.07873, 0.8182, 0.1575, 0.7273, 0.1575, 0.8636, 0.07873, 0.9091, 0.1575, 0.8182, 0.1575, 0.8636, 0.07873, 0.9545, 0.07873, 0.9091, 0.1575, 0.9545, 0.07873, 1.0, 0.1575, 0.9091, 0.1575, 0.3636, 0.1575, 0.4091, 0.07873, 0.4545, 0.1575, 0.3636, 0.1575, 0.3182, 0.07873, 0.4091, 0.07873, 0.3182, 0.07873, 0.3636, 0.0, 0.4091, 0.07873, 0.1364, 0.07873, 0.1818, 0.1575, 0.09091, 0.1575, 0.1364, 0.07873, 0.2273, 0.07873, 0.1818, 0.1575, 0.2273, 0.07873, 0.2727, 0.1575, 0.1818, 0.1575])
me_icosphere_006.update()
me_icosphere_007 = bpy.data.meshes.new('Icosphere.007')
me_icosphere_007.from_pydata([(-3.163, -1.169, -2.386), (-0.174, -0.9736, -0.4934), (-3.428, -2.082, -1.257), (-4.31, -0.9324, -1.806), (-2.71, 0.3371, -1.125), (-0.001609, 0.07776, -0.4686), (-0.6437, -1.269, 0.1173), (-3.069, -1.118, -0.6387), (-3.033, 0.00234, -0.5806), (-0.3833, 0.4108, 0.231), (0.5867, -0.1838, 0.4464), (-0.7704, -0.425, 0.556), (-3.797, -2.058, -1.742), (-1.331, -0.8807, -1.155), (-1.494, -1.347, -0.964), (0.1654, -0.3958, -0.5228), (-1.284, -0.2818, -1.126), (-3.685, -0.9259, -2.418), (-3.815, -1.466, -2.131), (-2.85, -0.1523, -1.622), (-3.708, -0.2449, -1.827), (-1.366, 0.2136, -0.9036), (0.5535, -0.5389, 0.000612), (0.6114, 0.0892, 4.926e-05), (-1.718, -1.506, -0.6514), (-0.2205, -1.2, -0.1184), (-3.944, -1.169, -1.527), (-3.459, -1.775, -0.9928), (-3.08, 0.2904, -0.8767), (-3.933, -0.4588, -1.324), (0.02076, 0.4212, -0.04878), (-1.549, 0.4067, -0.587), (0.2652, -0.7346, 0.4905), (-1.915, -1.307, -0.3605), (-3.251, -0.5567, -0.6002), (-1.773, 0.2278, -0.3178), (0.3605, 0.2777, 0.5082), (-0.5796, -0.8789, 0.5076), (0.151, -0.2319, 0.7715), (-2.006, -0.8277, -0.1529), (-1.951, -0.2445, -0.1403), (-0.4357, 0.113, 0.5634)], [], [(0, 13, 12), (1, 13, 15), (0, 12, 17), (0, 17, 19), (0, 19, 16), (1, 15, 22), (2, 14, 24), (3, 18, 26), (4, 20, 28), (5, 21, 30), (1, 22, 25), (2, 24, 27), (3, 26, 29), (4, 28, 31), (5, 30, 23), (6, 32, 37), (7, 33, 39), (8, 34, 40), (9, 35, 41), (10, 36, 38), (38, 41, 11), (38, 36, 41), (36, 9, 41), (41, 40, 11), (41, 35, 40), (35, 8, 40), (40, 39, 11), (40, 34, 39), (34, 7, 39), (39, 37, 11), (39, 33, 37), (33, 6, 37), (37, 38, 11), (37, 32, 38), (32, 10, 38), (23, 36, 10), (23, 30, 36), (30, 9, 36), (31, 35, 9), (31, 28, 35), (28, 8, 35), (29, 34, 8), (29, 26, 34), (26, 7, 34), (27, 33, 7), (27, 24, 33), (24, 6, 33), (25, 32, 6), (25, 22, 32), (22, 10, 32), (30, 31, 9), (30, 21, 31), (21, 4, 31), (28, 29, 8), (28, 20, 29), (20, 3, 29), (26, 27, 7), (26, 18, 27), (18, 2, 27), (24, 25, 6), (24, 14, 25), (14, 1, 25), (22, 23, 10), (22, 15, 23), (15, 5, 23), (16, 21, 5), (16, 19, 21), (19, 4, 21), (19, 20, 4), (19, 17, 20), (17, 3, 20), (17, 18, 3), (17, 12, 18), (12, 2, 18), (15, 16, 5), (15, 13, 16), (13, 0, 16), (12, 14, 2), (12, 13, 14), (13, 1, 14)])
_uv = me_icosphere_007.uv_layers.new(name='UVMap')
_uv.uv.foreach_set('vector', [0.1818, 0.0, 0.2273, 0.07873, 0.1364, 0.07873, 0.2727, 0.1575, 0.3182, 0.07873, 0.3636, 0.1575, 0.9091, 0.0, 0.9545, 0.07873, 0.8636, 0.07873, 0.7273, 0.0, 0.7727, 0.07873, 0.6818, 0.07873, 0.5455, 0.0, 0.5909, 0.07873, 0.5, 0.07873, 0.2727, 0.1575, 0.3636, 0.1575, 0.3182, 0.2362, 0.09091, 0.1575, 0.1818, 0.1575, 0.1364, 0.2362, 0.8182, 0.1575, 0.9091, 0.1575, 0.8636, 0.2362, 0.6364, 0.1575, 0.7273, 0.1575, 0.6818, 0.2362, 0.4545, 0.1575, 0.5455, 0.1575, 0.5, 0.2362, 0.2727, 0.1575, 0.3182, 0.2362, 0.2273, 0.2362, 0.09091, 0.1575, 0.1364, 0.2362, 0.04546, 0.2362, 0.8182, 0.1575, 0.8636, 0.2362, 0.7727, 0.2362, 0.6364, 0.1575, 0.6818, 0.2362, 0.5909, 0.2362, 0.4545, 0.1575, 0.5, 0.2362, 0.4091, 0.2362, 0.1818, 0.3149, 0.2727, 0.3149, 0.2273, 0.3937, 0.0, 0.3149, 0.09091, 0.3149, 0.04546, 0.3937, 0.7273, 0.3149, 0.8182, 0.3149, 0.7727, 0.3937, 0.5455, 0.3149, 0.6364, 0.3149, 0.5909, 0.3937, 0.3636, 0.3149, 0.4545, 0.3149, 0.4091, 0.3937, 0.4091, 0.3937, 0.5, 0.3937, 0.4545, 0.4724, 0.4091, 0.3937, 0.4545, 0.3149, 0.5, 0.3937, 0.4545, 0.3149, 0.5455, 0.3149, 0.5, 0.3937, 0.5909, 0.3937, 0.6818, 0.3937, 0.6364, 0.4724, 0.5909, 0.3937, 0.6364, 0.3149, 0.6818, 0.3937, 0.6364, 0.3149, 0.7273, 0.3149, 0.6818, 0.3937, 0.7727, 0.3937, 0.8636, 0.3937, 0.8182, 0.4724, 0.7727, 0.3937, 0.8182, 0.3149, 0.8636, 0.3937, 0.8182, 0.3149, 0.9091, 0.3149, 0.8636, 0.3937, 0.04546, 0.3937, 0.1364, 0.3937, 0.09091, 0.4724, 0.04546, 0.3937, 0.09091, 0.3149, 0.1364, 0.3937, 0.09091, 0.3149, 0.1818, 0.3149, 0.1364, 0.3937, 0.2273, 0.3937, 0.3182, 0.3937, 0.2727, 0.4724, 0.2273, 0.3937, 0.2727, 0.3149, 0.3182, 0.3937, 0.2727, 0.3149, 0.3636, 0.3149, 0.3182, 0.3937, 0.4091, 0.2362, 0.4545, 0.3149, 0.3636, 0.3149, 0.4091, 0.2362, 0.5, 0.2362, 0.4545, 0.3149, 0.5, 0.2362, 0.5455, 0.3149, 0.4545, 0.3149, 0.5909, 0.2362, 0.6364, 0.3149, 0.5455, 0.3149, 0.5909, 0.2362, 0.6818, 0.2362, 0.6364, 0.3149, 0.6818, 0.2362, 0.7273, 0.3149, 0.6364, 0.3149, 0.7727, 0.2362, 0.8182, 0.3149, 0.7273, 0.3149, 0.7727, 0.2362, 0.8636, 0.2362, 0.8182, 0.3149, 0.8636, 0.2362, 0.9091, 0.3149, 0.8182, 0.3149, 0.04546, 0.2362, 0.09091, 0.3149, 0.0, 0.3149, 0.04546, 0.2362, 0.1364, 0.2362, 0.09091, 0.3149, 0.1364, 0.2362, 0.1818, 0.3149, 0.09091, 0.3149, 0.2273, 0.2362, 0.2727, 0.3149, 0.1818, 0.3149, 0.2273, 0.2362, 0.3182, 0.2362, 0.2727, 0.3149, 0.3182, 0.2362, 0.3636, 0.3149, 0.2727, 0.3149, 0.5, 0.2362, 0.5909, 0.2362, 0.5455, 0.3149, 0.5, 0.2362, 0.5455, 0.1575, 0.5909, 0.2362, 0.5455, 0.1575, 0.6364, 0.1575, 0.5909, 0.2362, 0.6818, 0.2362, 0.7727, 0.2362, 0.7273, 0.3149, 0.6818, 0.2362, 0.7273, 0.1575, 0.7727, 0.2362, 0.7273, 0.1575, 0.8182, 0.1575, 0.7727, 0.2362, 0.8636, 0.2362, 0.9545, 0.2362, 0.9091, 0.3149, 0.8636, 0.2362, 0.9091, 0.1575, 0.9545, 0.2362, 0.9091, 0.1575, 1.0, 0.1575, 0.9545, 0.2362, 0.1364, 0.2362, 0.2273, 0.2362, 0.1818, 0.3149, 0.1364, 0.2362, 0.1818, 0.1575, 0.2273, 0.2362, 0.1818, 0.1575, 0.2727, 0.1575, 0.2273, 0.2362, 0.3182, 0.2362, 0.4091, 0.2362, 0.3636, 0.3149, 0.3182, 0.2362, 0.3636, 0.1575, 0.4091, 0.2362, 0.3636, 0.1575, 0.4545, 0.1575, 0.4091, 0.2362, 0.5, 0.07873, 0.5455, 0.1575, 0.4545, 0.1575, 0.5, 0.07873, 0.5909, 0.07873, 0.5455, 0.1575, 0.5909, 0.07873, 0.6364, 0.1575, 0.5455, 0.1575, 0.6818, 0.07873, 0.7273, 0.1575, 0.6364, 0.1575, 0.6818, 0.07873, 0.7727, 0.07873, 0.7273, 0.1575, 0.7727, 0.07873, 0.8182, 0.1575, 0.7273, 0.1575, 0.8636, 0.07873, 0.9091, 0.1575, 0.8182, 0.1575, 0.8636, 0.07873, 0.9545, 0.07873, 0.9091, 0.1575, 0.9545, 0.07873, 1.0, 0.1575, 0.9091, 0.1575, 0.3636, 0.1575, 0.4091, 0.07873, 0.4545, 0.1575, 0.3636, 0.1575, 0.3182, 0.07873, 0.4091, 0.07873, 0.3182, 0.07873, 0.3636, 0.0, 0.4091, 0.07873, 0.1364, 0.07873, 0.1818, 0.1575, 0.09091, 0.1575, 0.1364, 0.07873, 0.2273, 0.07873, 0.1818, 0.1575, 0.2273, 0.07873, 0.2727, 0.1575, 0.1818, 0.1575])
me_icosphere_007.update()
me_icosphere_008 = bpy.data.meshes.new('Icosphere.008')
me_icosphere_008.from_pydata([(-1.771, -0.6102, -1.364), (0.3363, -0.7886, -0.6205), (-2.084, -1.394, -0.9606), (-4.024, -0.8753, -1.578), (-1.964, 0.2005, -1.015), (0.4605, 0.2377, -0.6078), (-0.1456, -1.1, 0.02912), (-2.472, -1.076, -0.3903), (-2.399, -0.08793, -0.42), (0.05198, 0.5514, 0.04027), (1.016, -0.1498, 0.1787), (-0.3195, -0.2769, 0.3525), (-2.087, -1.111, -1.322), (-0.6611, -0.7345, -0.9808), (-0.867, -1.192, -0.7727), (0.6301, -0.2502, -0.6624), (-0.5902, -0.1553, -0.9871), (-3.126, -0.8054, -1.796), (-3.29, -1.301, -1.502), (-2.028, -0.1673, -1.337), (-3.27, -0.3143, -1.505), (-0.6822, 0.3234, -0.7738), (0.9907, -0.4778, -0.1909), (1.038, 0.1367, -0.166), (-1.135, -1.356, -0.4416), (0.2729, -1.042, -0.2777), (-3.532, -1.123, -1.03), (-2.496, -1.391, -0.7072), (-2.399, 0.1401, -0.7645), (-3.521, -0.5119, -1.031), (0.4516, 0.5416, -0.2431), (-0.9075, 0.5151, -0.4421), (0.7027, -0.6702, 0.1614), (-1.367, -1.165, -0.1325), (-2.687, -0.6232, -0.3867), (-1.183, 0.3452, -0.1402), (0.7823, 0.3213, 0.2158), (-0.1184, -0.742, 0.2774), (0.5775, -0.1787, 0.3834), (-1.47, -0.6936, 0.06886), (-1.4, -0.1175, 0.06318), (-0.008327, 0.2313, 0.2946)], [], [(0, 13, 12), (1, 13, 15), (0, 12, 17), (0, 17, 19), (0, 19, 16), (1, 15, 22), (2, 14, 24), (3, 18, 26), (4, 20, 28), (5, 21, 30), (1, 22, 25), (2, 24, 27), (3, 26, 29), (4, 28, 31), (5, 30, 23), (6, 32, 37), (7, 33, 39), (8, 34, 40), (9, 35, 41), (10, 36, 38), (38, 41, 11), (38, 36, 41), (36, 9, 41), (41, 40, 11), (41, 35, 40), (35, 8, 40), (40, 39, 11), (40, 34, 39), (34, 7, 39), (39, 37, 11), (39, 33, 37), (33, 6, 37), (37, 38, 11), (37, 32, 38), (32, 10, 38), (23, 36, 10), (23, 30, 36), (30, 9, 36), (31, 35, 9), (31, 28, 35), (28, 8, 35), (29, 34, 8), (29, 26, 34), (26, 7, 34), (27, 33, 7), (27, 24, 33), (24, 6, 33), (25, 32, 6), (25, 22, 32), (22, 10, 32), (30, 31, 9), (30, 21, 31), (21, 4, 31), (28, 29, 8), (28, 20, 29), (20, 3, 29), (26, 27, 7), (26, 18, 27), (18, 2, 27), (24, 25, 6), (24, 14, 25), (14, 1, 25), (22, 23, 10), (22, 15, 23), (15, 5, 23), (16, 21, 5), (16, 19, 21), (19, 4, 21), (19, 20, 4), (19, 17, 20), (17, 3, 20), (17, 18, 3), (17, 12, 18), (12, 2, 18), (15, 16, 5), (15, 13, 16), (13, 0, 16), (12, 14, 2), (12, 13, 14), (13, 1, 14)])
_uv = me_icosphere_008.uv_layers.new(name='UVMap')
_uv.uv.foreach_set('vector', [0.1818, 0.0, 0.2273, 0.07873, 0.1364, 0.07873, 0.2727, 0.1575, 0.3182, 0.07873, 0.3636, 0.1575, 0.9091, 0.0, 0.9545, 0.07873, 0.8636, 0.07873, 0.7273, 0.0, 0.7727, 0.07873, 0.6818, 0.07873, 0.5455, 0.0, 0.5909, 0.07873, 0.5, 0.07873, 0.2727, 0.1575, 0.3636, 0.1575, 0.3182, 0.2362, 0.09091, 0.1575, 0.1818, 0.1575, 0.1364, 0.2362, 0.8182, 0.1575, 0.9091, 0.1575, 0.8636, 0.2362, 0.6364, 0.1575, 0.7273, 0.1575, 0.6818, 0.2362, 0.4545, 0.1575, 0.5455, 0.1575, 0.5, 0.2362, 0.2727, 0.1575, 0.3182, 0.2362, 0.2273, 0.2362, 0.09091, 0.1575, 0.1364, 0.2362, 0.04546, 0.2362, 0.8182, 0.1575, 0.8636, 0.2362, 0.7727, 0.2362, 0.6364, 0.1575, 0.6818, 0.2362, 0.5909, 0.2362, 0.4545, 0.1575, 0.5, 0.2362, 0.4091, 0.2362, 0.1818, 0.3149, 0.2727, 0.3149, 0.2273, 0.3937, 0.0, 0.3149, 0.09091, 0.3149, 0.04546, 0.3937, 0.7273, 0.3149, 0.8182, 0.3149, 0.7727, 0.3937, 0.5455, 0.3149, 0.6364, 0.3149, 0.5909, 0.3937, 0.3636, 0.3149, 0.4545, 0.3149, 0.4091, 0.3937, 0.4091, 0.3937, 0.5, 0.3937, 0.4545, 0.4724, 0.4091, 0.3937, 0.4545, 0.3149, 0.5, 0.3937, 0.4545, 0.3149, 0.5455, 0.3149, 0.5, 0.3937, 0.5909, 0.3937, 0.6818, 0.3937, 0.6364, 0.4724, 0.5909, 0.3937, 0.6364, 0.3149, 0.6818, 0.3937, 0.6364, 0.3149, 0.7273, 0.3149, 0.6818, 0.3937, 0.7727, 0.3937, 0.8636, 0.3937, 0.8182, 0.4724, 0.7727, 0.3937, 0.8182, 0.3149, 0.8636, 0.3937, 0.8182, 0.3149, 0.9091, 0.3149, 0.8636, 0.3937, 0.04546, 0.3937, 0.1364, 0.3937, 0.09091, 0.4724, 0.04546, 0.3937, 0.09091, 0.3149, 0.1364, 0.3937, 0.09091, 0.3149, 0.1818, 0.3149, 0.1364, 0.3937, 0.2273, 0.3937, 0.3182, 0.3937, 0.2727, 0.4724, 0.2273, 0.3937, 0.2727, 0.3149, 0.3182, 0.3937, 0.2727, 0.3149, 0.3636, 0.3149, 0.3182, 0.3937, 0.4091, 0.2362, 0.4545, 0.3149, 0.3636, 0.3149, 0.4091, 0.2362, 0.5, 0.2362, 0.4545, 0.3149, 0.5, 0.2362, 0.5455, 0.3149, 0.4545, 0.3149, 0.5909, 0.2362, 0.6364, 0.3149, 0.5455, 0.3149, 0.5909, 0.2362, 0.6818, 0.2362, 0.6364, 0.3149, 0.6818, 0.2362, 0.7273, 0.3149, 0.6364, 0.3149, 0.7727, 0.2362, 0.8182, 0.3149, 0.7273, 0.3149, 0.7727, 0.2362, 0.8636, 0.2362, 0.8182, 0.3149, 0.8636, 0.2362, 0.9091, 0.3149, 0.8182, 0.3149, 0.04546, 0.2362, 0.09091, 0.3149, 0.0, 0.3149, 0.04546, 0.2362, 0.1364, 0.2362, 0.09091, 0.3149, 0.1364, 0.2362, 0.1818, 0.3149, 0.09091, 0.3149, 0.2273, 0.2362, 0.2727, 0.3149, 0.1818, 0.3149, 0.2273, 0.2362, 0.3182, 0.2362, 0.2727, 0.3149, 0.3182, 0.2362, 0.3636, 0.3149, 0.2727, 0.3149, 0.5, 0.2362, 0.5909, 0.2362, 0.5455, 0.3149, 0.5, 0.2362, 0.5455, 0.1575, 0.5909, 0.2362, 0.5455, 0.1575, 0.6364, 0.1575, 0.5909, 0.2362, 0.6818, 0.2362, 0.7727, 0.2362, 0.7273, 0.3149, 0.6818, 0.2362, 0.7273, 0.1575, 0.7727, 0.2362, 0.7273, 0.1575, 0.8182, 0.1575, 0.7727, 0.2362, 0.8636, 0.2362, 0.9545, 0.2362, 0.9091, 0.3149, 0.8636, 0.2362, 0.9091, 0.1575, 0.9545, 0.2362, 0.9091, 0.1575, 1.0, 0.1575, 0.9545, 0.2362, 0.1364, 0.2362, 0.2273, 0.2362, 0.1818, 0.3149, 0.1364, 0.2362, 0.1818, 0.1575, 0.2273, 0.2362, 0.1818, 0.1575, 0.2727, 0.1575, 0.2273, 0.2362, 0.3182, 0.2362, 0.4091, 0.2362, 0.3636, 0.3149, 0.3182, 0.2362, 0.3636, 0.1575, 0.4091, 0.2362, 0.3636, 0.1575, 0.4545, 0.1575, 0.4091, 0.2362, 0.5, 0.07873, 0.5455, 0.1575, 0.4545, 0.1575, 0.5, 0.07873, 0.5909, 0.07873, 0.5455, 0.1575, 0.5909, 0.07873, 0.6364, 0.1575, 0.5455, 0.1575, 0.6818, 0.07873, 0.7273, 0.1575, 0.6364, 0.1575, 0.6818, 0.07873, 0.7727, 0.07873, 0.7273, 0.1575, 0.7727, 0.07873, 0.8182, 0.1575, 0.7273, 0.1575, 0.8636, 0.07873, 0.9091, 0.1575, 0.8182, 0.1575, 0.8636, 0.07873, 0.9545, 0.07873, 0.9091, 0.1575, 0.9545, 0.07873, 1.0, 0.1575, 0.9091, 0.1575, 0.3636, 0.1575, 0.4091, 0.07873, 0.4545, 0.1575, 0.3636, 0.1575, 0.3182, 0.07873, 0.4091, 0.07873, 0.3182, 0.07873, 0.3636, 0.0, 0.4091, 0.07873, 0.1364, 0.07873, 0.1818, 0.1575, 0.09091, 0.1575, 0.1364, 0.07873, 0.2273, 0.07873, 0.1818, 0.1575, 0.2273, 0.07873, 0.2727, 0.1575, 0.1818, 0.1575])
me_icosphere_008.update()
me_icosphere_009 = bpy.data.meshes.new('Icosphere.009')
me_icosphere_009.from_pydata([(-1.717, -0.7105, -1.342), (0.1855, -0.95, -0.4327), (-1.979, -1.466, -0.9352), (-3.725, -0.9219, -1.578), (-1.936, 0.08441, -0.9317), (0.3607, 0.08166, -0.4382), (-0.2947, -1.255, 0.171), (-2.353, -1.14, -0.5575), (-2.324, -0.1763, -0.4949), (-0.05043, 0.3987, 0.2649), (1.239, -0.09149, 0.4107), (-0.4367, -0.4147, 0.3211), (-1.971, -1.183, -1.335), (-0.7794, -0.9172, -0.8325), (-0.9523, -1.347, -0.5976), (0.5465, -0.382, -0.5139), (-0.7369, -0.3632, -0.8258), (-2.882, -0.8368, -1.807), (-3.026, -1.34, -1.526), (-1.956, -0.2587, -1.346), (-3.034, -0.3398, -1.548), (-0.8391, 0.1042, -0.5428), (1.099, -0.4855, -0.005025), (1.174, 0.1348, -6.626e-05), (-1.195, -1.488, -0.3077), (0.1394, -1.18, -0.04654), (-3.261, -1.161, -1.129), (-2.346, -1.446, -0.7701), (-2.315, 0.05446, -0.7663), (-3.266, -0.5406, -1.155), (0.4056, 0.4161, -0.03304), (-1.052, 0.3041, -0.1639), (0.7904, -0.6792, 0.3992), (-1.415, -1.289, -0.1625), (-2.55, -0.6827, -0.6088), (-1.297, 0.1586, 0.0612), (0.9211, 0.3215, 0.4586), (-0.2289, -0.8634, 0.3416), (0.7152, -0.1697, 0.6189), (-1.526, -0.8261, -0.1496), (-1.48, -0.2738, -0.01332), (-0.07223, 0.1167, 0.4758)], [], [(0, 13, 12), (1, 13, 15), (0, 12, 17), (0, 17, 19), (0, 19, 16), (1, 15, 22), (2, 14, 24), (3, 18, 26), (4, 20, 28), (5, 21, 30), (1, 22, 25), (2, 24, 27), (3, 26, 29), (4, 28, 31), (5, 30, 23), (6, 32, 37), (7, 33, 39), (8, 34, 40), (9, 35, 41), (10, 36, 38), (38, 41, 11), (38, 36, 41), (36, 9, 41), (41, 40, 11), (41, 35, 40), (35, 8, 40), (40, 39, 11), (40, 34, 39), (34, 7, 39), (39, 37, 11), (39, 33, 37), (33, 6, 37), (37, 38, 11), (37, 32, 38), (32, 10, 38), (23, 36, 10), (23, 30, 36), (30, 9, 36), (31, 35, 9), (31, 28, 35), (28, 8, 35), (29, 34, 8), (29, 26, 34), (26, 7, 34), (27, 33, 7), (27, 24, 33), (24, 6, 33), (25, 32, 6), (25, 22, 32), (22, 10, 32), (30, 31, 9), (30, 21, 31), (21, 4, 31), (28, 29, 8), (28, 20, 29), (20, 3, 29), (26, 27, 7), (26, 18, 27), (18, 2, 27), (24, 25, 6), (24, 14, 25), (14, 1, 25), (22, 23, 10), (22, 15, 23), (15, 5, 23), (16, 21, 5), (16, 19, 21), (19, 4, 21), (19, 20, 4), (19, 17, 20), (17, 3, 20), (17, 18, 3), (17, 12, 18), (12, 2, 18), (15, 16, 5), (15, 13, 16), (13, 0, 16), (12, 14, 2), (12, 13, 14), (13, 1, 14)])
_uv = me_icosphere_009.uv_layers.new(name='UVMap')
_uv.uv.foreach_set('vector', [0.1818, 0.0, 0.2273, 0.07873, 0.1364, 0.07873, 0.2727, 0.1575, 0.3182, 0.07873, 0.3636, 0.1575, 0.9091, 0.0, 0.9545, 0.07873, 0.8636, 0.07873, 0.7273, 0.0, 0.7727, 0.07873, 0.6818, 0.07873, 0.5455, 0.0, 0.5909, 0.07873, 0.5, 0.07873, 0.2727, 0.1575, 0.3636, 0.1575, 0.3182, 0.2362, 0.09091, 0.1575, 0.1818, 0.1575, 0.1364, 0.2362, 0.8182, 0.1575, 0.9091, 0.1575, 0.8636, 0.2362, 0.6364, 0.1575, 0.7273, 0.1575, 0.6818, 0.2362, 0.4545, 0.1575, 0.5455, 0.1575, 0.5, 0.2362, 0.2727, 0.1575, 0.3182, 0.2362, 0.2273, 0.2362, 0.09091, 0.1575, 0.1364, 0.2362, 0.04546, 0.2362, 0.8182, 0.1575, 0.8636, 0.2362, 0.7727, 0.2362, 0.6364, 0.1575, 0.6818, 0.2362, 0.5909, 0.2362, 0.4545, 0.1575, 0.5, 0.2362, 0.4091, 0.2362, 0.1818, 0.3149, 0.2727, 0.3149, 0.2273, 0.3937, 0.0, 0.3149, 0.09091, 0.3149, 0.04546, 0.3937, 0.7273, 0.3149, 0.8182, 0.3149, 0.7727, 0.3937, 0.5455, 0.3149, 0.6364, 0.3149, 0.5909, 0.3937, 0.3636, 0.3149, 0.4545, 0.3149, 0.4091, 0.3937, 0.4091, 0.3937, 0.5, 0.3937, 0.4545, 0.4724, 0.4091, 0.3937, 0.4545, 0.3149, 0.5, 0.3937, 0.4545, 0.3149, 0.5455, 0.3149, 0.5, 0.3937, 0.5909, 0.3937, 0.6818, 0.3937, 0.6364, 0.4724, 0.5909, 0.3937, 0.6364, 0.3149, 0.6818, 0.3937, 0.6364, 0.3149, 0.7273, 0.3149, 0.6818, 0.3937, 0.7727, 0.3937, 0.8636, 0.3937, 0.8182, 0.4724, 0.7727, 0.3937, 0.8182, 0.3149, 0.8636, 0.3937, 0.8182, 0.3149, 0.9091, 0.3149, 0.8636, 0.3937, 0.04546, 0.3937, 0.1364, 0.3937, 0.09091, 0.4724, 0.04546, 0.3937, 0.09091, 0.3149, 0.1364, 0.3937, 0.09091, 0.3149, 0.1818, 0.3149, 0.1364, 0.3937, 0.2273, 0.3937, 0.3182, 0.3937, 0.2727, 0.4724, 0.2273, 0.3937, 0.2727, 0.3149, 0.3182, 0.3937, 0.2727, 0.3149, 0.3636, 0.3149, 0.3182, 0.3937, 0.4091, 0.2362, 0.4545, 0.3149, 0.3636, 0.3149, 0.4091, 0.2362, 0.5, 0.2362, 0.4545, 0.3149, 0.5, 0.2362, 0.5455, 0.3149, 0.4545, 0.3149, 0.5909, 0.2362, 0.6364, 0.3149, 0.5455, 0.3149, 0.5909, 0.2362, 0.6818, 0.2362, 0.6364, 0.3149, 0.6818, 0.2362, 0.7273, 0.3149, 0.6364, 0.3149, 0.7727, 0.2362, 0.8182, 0.3149, 0.7273, 0.3149, 0.7727, 0.2362, 0.8636, 0.2362, 0.8182, 0.3149, 0.8636, 0.2362, 0.9091, 0.3149, 0.8182, 0.3149, 0.04546, 0.2362, 0.09091, 0.3149, 0.0, 0.3149, 0.04546, 0.2362, 0.1364, 0.2362, 0.09091, 0.3149, 0.1364, 0.2362, 0.1818, 0.3149, 0.09091, 0.3149, 0.2273, 0.2362, 0.2727, 0.3149, 0.1818, 0.3149, 0.2273, 0.2362, 0.3182, 0.2362, 0.2727, 0.3149, 0.3182, 0.2362, 0.3636, 0.3149, 0.2727, 0.3149, 0.5, 0.2362, 0.5909, 0.2362, 0.5455, 0.3149, 0.5, 0.2362, 0.5455, 0.1575, 0.5909, 0.2362, 0.5455, 0.1575, 0.6364, 0.1575, 0.5909, 0.2362, 0.6818, 0.2362, 0.7727, 0.2362, 0.7273, 0.3149, 0.6818, 0.2362, 0.7273, 0.1575, 0.7727, 0.2362, 0.7273, 0.1575, 0.8182, 0.1575, 0.7727, 0.2362, 0.8636, 0.2362, 0.9545, 0.2362, 0.9091, 0.3149, 0.8636, 0.2362, 0.9091, 0.1575, 0.9545, 0.2362, 0.9091, 0.1575, 1.0, 0.1575, 0.9545, 0.2362, 0.1364, 0.2362, 0.2273, 0.2362, 0.1818, 0.3149, 0.1364, 0.2362, 0.1818, 0.1575, 0.2273, 0.2362, 0.1818, 0.1575, 0.2727, 0.1575, 0.2273, 0.2362, 0.3182, 0.2362, 0.4091, 0.2362, 0.3636, 0.3149, 0.3182, 0.2362, 0.3636, 0.1575, 0.4091, 0.2362, 0.3636, 0.1575, 0.4545, 0.1575, 0.4091, 0.2362, 0.5, 0.07873, 0.5455, 0.1575, 0.4545, 0.1575, 0.5, 0.07873, 0.5909, 0.07873, 0.5455, 0.1575, 0.5909, 0.07873, 0.6364, 0.1575, 0.5455, 0.1575, 0.6818, 0.07873, 0.7273, 0.1575, 0.6364, 0.1575, 0.6818, 0.07873, 0.7727, 0.07873, 0.7273, 0.1575, 0.7727, 0.07873, 0.8182, 0.1575, 0.7273, 0.1575, 0.8636, 0.07873, 0.9091, 0.1575, 0.8182, 0.1575, 0.8636, 0.07873, 0.9545, 0.07873, 0.9091, 0.1575, 0.9545, 0.07873, 1.0, 0.1575, 0.9091, 0.1575, 0.3636, 0.1575, 0.4091, 0.07873, 0.4545, 0.1575, 0.3636, 0.1575, 0.3182, 0.07873, 0.4091, 0.07873, 0.3182, 0.07873, 0.3636, 0.0, 0.4091, 0.07873, 0.1364, 0.07873, 0.1818, 0.1575, 0.09091, 0.1575, 0.1364, 0.07873, 0.2273, 0.07873, 0.1818, 0.1575, 0.2273, 0.07873, 0.2727, 0.1575, 0.1818, 0.1575])
me_icosphere_009.update()

# ---- curves / text
cu_tree_001 = bpy.data.curves.new('tree.001', 'CURVE')
cu_tree_001.dimensions = '3D'
_sp = cu_tree_001.splines.new('BEZIER'); _sp.bezier_points.add(12)
_sp.bezier_points.foreach_set('co', [0.0, 0.0, 0.0, 0.0, 0.0, 2.528, -0.01048, 0.005414, 5.055, -0.00823, 0.002706, 7.583, -0.02625, 0.03642, 10.11, -0.01121, 0.02972, 12.64, -0.06184, 0.08383, 15.16, -0.08762, 0.06557, 17.69, -0.1773, 0.1314, 20.22, -0.2207, 0.1865, 22.74, -0.38, 0.3513, 25.26, -0.5049, 0.4004, 27.79, -0.6317, 0.5303, 30.31])
_sp.bezier_points.foreach_set('handle_left', [0.0, 0.0, -0.8426, 0.002045, -0.001057, 1.541, -0.008872, 0.004886, 4.069, -0.005151, -0.003348, 6.596, -0.02567, 0.03115, 9.124, -0.004259, 0.02047, 11.65, -0.04692, 0.07683, 14.18, -0.06507, 0.05628, 16.71, -0.1514, 0.1078, 19.23, -0.1811, 0.1436, 21.76, -0.3245, 0.3095, 24.28, -0.4557, 0.3655, 26.8, -0.5822, 0.4796, 29.32])
_sp.bezier_points.foreach_set('handle_right', [0.0, 0.0, 0.8426, -0.002045, 0.001057, 3.515, -0.01208, 0.005942, 6.042, -0.01131, 0.008759, 8.57, -0.02683, 0.0417, 11.1, -0.01816, 0.03898, 13.63, -0.07676, 0.09083, 16.15, -0.1102, 0.07487, 18.68, -0.2033, 0.155, 21.2, -0.2602, 0.2294, 23.73, -0.4355, 0.393, 26.25, -0.554, 0.4354, 28.77, -0.6812, 0.5809, 31.29])
for _p, _l, _r in zip(_sp.bezier_points, ['VECTOR', 'AUTO', 'AUTO', 'AUTO', 'AUTO', 'AUTO', 'AUTO', 'AUTO', 'AUTO', 'AUTO', 'AUTO', 'AUTO', 'AUTO'], ['VECTOR', 'AUTO', 'AUTO', 'AUTO', 'AUTO', 'AUTO', 'AUTO', 'AUTO', 'AUTO', 'AUTO', 'AUTO', 'AUTO', 'AUTO']): _p.handle_left_type = _l; _p.handle_right_type = _r
_sp.bezier_points.foreach_set('radius', [0.622, 0.4389, 0.3993, 0.3598, 0.3202, 0.2806, 0.2411, 0.2015, 0.1619, 0.1224, 0.08282, 0.04325, 0.003688])
_sp.resolution_u = 4
_sp = cu_tree_001.splines.new('BEZIER'); _sp.bezier_points.add(4)
_sp.bezier_points.foreach_set('co', [-0.02333, 0.03639, 10.77, 0.468, 0.5458, 10.24, 1.021, 1.064, 9.784, 1.534, 1.612, 9.317, 2.176, 2.115, 8.977])
_sp.bezier_points.foreach_set('handle_left', [-0.1871, -0.1334, 10.94, 0.2638, 0.3448, 10.43, 0.8133, 0.856, 9.963, 1.307, 1.406, 9.475, 1.925, 1.919, 9.11])
_sp.bezier_points.foreach_set('handle_right', [0.1405, 0.2062, 10.59, 0.6723, 0.7467, 10.04, 1.23, 1.272, 9.604, 1.761, 1.818, 9.158, 2.427, 2.312, 8.845])
for _p, _l, _r in zip(_sp.bezier_points, ['VECTOR', 'AUTO', 'AUTO', 'AUTO', 'AUTO'], ['VECTOR', 'AUTO', 'AUTO', 'AUTO', 'AUTO']): _p.handle_left_type = _l; _p.handle_right_type = _r
_sp.bezier_points.foreach_set('radius', [0.03724, 0.02843, 0.01962, 0.01081, 0.0])
_sp.resolution_u = 4
_sp = cu_tree_001.splines.new('BEZIER'); _sp.bezier_points.add(4)
_sp.bezier_points.foreach_set('co', [-0.009885, 0.02745, 12.23, -1.022, -0.0811, 11.49, -2.097, -0.1577, 10.84, -3.193, -0.3243, 10.23, -4.345, -0.6432, 9.83])
_sp.bezier_points.foreach_set('handle_left', [0.3274, 0.06363, 12.48, -0.6139, -0.04493, 11.76, -1.673, -0.1101, 11.08, -2.752, -0.229, 10.43, -3.895, -0.5187, 9.988])
_sp.bezier_points.foreach_set('handle_right', [-0.3472, -0.008736, 11.99, -1.43, -0.1173, 11.22, -2.522, -0.2052, 10.59, -3.634, -0.4196, 10.04, -4.794, -0.7677, 9.673])
for _p, _l, _r in zip(_sp.bezier_points, ['VECTOR', 'AUTO', 'AUTO', 'AUTO', 'AUTO'], ['VECTOR', 'AUTO', 'AUTO', 'AUTO', 'AUTO']): _p.handle_left_type = _l; _p.handle_right_type = _r
_sp.bezier_points.foreach_set('radius', [0.05049, 0.03837, 0.02625, 0.01412, 0.0])
_sp.resolution_u = 4
_sp = cu_tree_001.splines.new('BEZIER'); _sp.bezier_points.add(4)
_sp.bezier_points.foreach_set('co', [-0.03028, 0.0538, 13.77, 0.8641, -0.6596, 13.02, 1.77, -1.435, 12.36, 2.716, -2.179, 11.71, 3.883, -2.715, 11.24])
_sp.bezier_points.foreach_set('handle_left', [-0.3284, 0.2916, 14.02, 0.5125, -0.3687, 13.3, 1.408, -1.139, 12.61, 2.3, -1.927, 11.93, 3.427, -2.506, 11.42])
_sp.bezier_points.foreach_set('handle_right', [0.2679, -0.184, 13.52, 1.216, -0.9505, 12.75, 2.131, -1.732, 12.1, 3.132, -2.431, 11.49, 4.338, -2.925, 11.05])
for _p, _l, _r in zip(_sp.bezier_points, ['VECTOR', 'AUTO', 'AUTO', 'AUTO', 'AUTO'], ['VECTOR', 'AUTO', 'AUTO', 'AUTO', 'AUTO']): _p.handle_left_type = _l; _p.handle_right_type = _r
_sp.bezier_points.foreach_set('radius', [0.06018, 0.04563, 0.03109, 0.01654, 0.0])
_sp.resolution_u = 4
_sp = cu_tree_001.splines.new('BEZIER'); _sp.bezier_points.add(4)
_sp.bezier_points.foreach_set('co', [-0.0623, 0.08403, 15.2, -0.2347, 1.311, 14.33, -0.4098, 2.594, 13.54, -0.9379, 3.865, 12.91, -1.391, 5.264, 12.56])
_sp.bezier_points.foreach_set('handle_left', [-0.004817, -0.3248, 15.49, -0.1669, 0.8205, 14.65, -0.2714, 2.091, 13.82, -0.7454, 3.341, 13.11, -1.214, 4.718, 12.7])
_sp.bezier_points.foreach_set('handle_right', [-0.1198, 0.4929, 14.91, -0.3026, 1.801, 14.0, -0.5482, 3.096, 13.27, -1.13, 4.389, 12.72, -1.567, 5.81, 12.42])
for _p, _l, _r in zip(_sp.bezier_points, ['VECTOR', 'AUTO', 'AUTO', 'AUTO', 'AUTO'], ['VECTOR', 'AUTO', 'AUTO', 'AUTO', 'AUTO']): _p.handle_left_type = _l; _p.handle_right_type = _r
_sp.bezier_points.foreach_set('radius', [0.0663, 0.05023, 0.03415, 0.01808, 0.0])
_sp.resolution_u = 4
_sp = cu_tree_001.splines.new('BEZIER'); _sp.bezier_points.add(4)
_sp.bezier_points.foreach_set('co', [-0.07246, 0.07178, 16.55, -0.7321, -1.072, 15.65, -1.483, -2.232, 14.84, -2.173, -3.489, 14.13, -3.087, -4.731, 13.71])
_sp.bezier_points.foreach_set('handle_left', [0.1474, 0.4531, 16.85, -0.4565, -0.6221, 15.98, -1.201, -1.76, 15.14, -1.858, -2.998, 14.36, -2.73, -4.246, 13.88])
_sp.bezier_points.foreach_set('handle_right', [-0.2923, -0.3096, 16.25, -1.008, -1.522, 15.31, -1.765, -2.704, 14.55, -2.488, -3.98, 13.91, -3.443, -5.216, 13.54])
for _p, _l, _r in zip(_sp.bezier_points, ['VECTOR', 'AUTO', 'AUTO', 'AUTO', 'AUTO'], ['VECTOR', 'AUTO', 'AUTO', 'AUTO', 'AUTO']): _p.handle_left_type = _l; _p.handle_right_type = _r
_sp.bezier_points.foreach_set('radius', [0.0691, 0.05232, 0.03555, 0.01877, 0.0])
_sp.resolution_u = 4
_sp = cu_tree_001.splines.new('BEZIER'); _sp.bezier_points.add(4)
_sp.bezier_points.foreach_set('co', [-0.0927, 0.0679, 17.9, 1.222, 0.3448, 17.11, 2.462, 0.9345, 16.37, 3.669, 1.605, 15.65, 4.844, 2.451, 15.08])
_sp.bezier_points.foreach_set('handle_left', [-0.5308, -0.0244, 18.16, 0.7201, 0.1747, 17.41, 1.984, 0.6884, 16.66, 3.203, 1.308, 15.91, 4.385, 2.121, 15.3])
_sp.bezier_points.foreach_set('handle_right', [0.3454, 0.1602, 17.63, 1.723, 0.5149, 16.81, 2.94, 1.181, 16.09, 4.135, 1.902, 15.4, 5.302, 2.782, 14.86])
for _p, _l, _r in zip(_sp.bezier_points, ['VECTOR', 'AUTO', 'AUTO', 'AUTO', 'AUTO'], ['VECTOR', 'AUTO', 'AUTO', 'AUTO', 'AUTO']): _p.handle_left_type = _l; _p.handle_right_type = _r
_sp.bezier_points.foreach_set('radius', [0.06911, 0.05234, 0.03556, 0.01878, 0.0])
_sp.resolution_u = 4
_sp = cu_tree_001.splines.new('BEZIER'); _sp.bezier_points.add(4)
_sp.bezier_points.foreach_set('co', [-0.1377, 0.09809, 19.11, -1.152, 0.6011, 18.36, -2.214, 1.172, 17.74, -3.197, 1.997, 17.3, -4.177, 2.916, 17.13])
_sp.bezier_points.foreach_set('handle_left', [0.2003, -0.0696, 19.36, -0.7457, 0.3912, 18.63, -1.812, 0.8975, 17.95, -2.811, 1.655, 17.42, -3.794, 2.557, 17.2])
_sp.bezier_points.foreach_set('handle_right', [-0.4756, 0.2658, 18.86, -1.557, 0.8111, 18.09, -2.616, 1.446, 17.53, -3.582, 2.339, 17.18, -4.56, 3.275, 17.06])
for _p, _l, _r in zip(_sp.bezier_points, ['VECTOR', 'AUTO', 'AUTO', 'AUTO', 'AUTO'], ['VECTOR', 'AUTO', 'AUTO', 'AUTO', 'AUTO']): _p.handle_left_type = _l; _p.handle_right_type = _r
_sp.bezier_points.foreach_set('radius', [0.06764, 0.05123, 0.03482, 0.01841, 0.0])
_sp.resolution_u = 4
_sp = cu_tree_001.splines.new('BEZIER'); _sp.bezier_points.add(4)
_sp.bezier_points.foreach_set('co', [-0.18, 0.1339, 20.32, 0.3547, -1.095, 19.65, 0.9003, -2.37, 19.08, 1.481, -3.627, 18.5, 1.913, -4.989, 18.05])
_sp.bezier_points.foreach_set('handle_left', [-0.3582, 0.5435, 20.55, 0.1437, -0.6059, 19.89, 0.6805, -1.876, 19.3, 1.282, -3.114, 18.71, 1.744, -4.457, 18.23])
_sp.bezier_points.foreach_set('handle_right', [-0.001755, -0.2758, 20.1, 0.5657, -1.584, 19.41, 1.12, -2.864, 18.86, 1.679, -4.139, 18.3, 2.083, -5.52, 17.87])
for _p, _l, _r in zip(_sp.bezier_points, ['VECTOR', 'AUTO', 'AUTO', 'AUTO', 'AUTO'], ['VECTOR', 'AUTO', 'AUTO', 'AUTO', 'AUTO']): _p.handle_left_type = _l; _p.handle_right_type = _r
_sp.bezier_points.foreach_set('radius', [0.06501, 0.04926, 0.03351, 0.01775, 0.0])
_sp.resolution_u = 4
_sp = cu_tree_001.splines.new('BEZIER'); _sp.bezier_points.add(4)
_sp.bezier_points.foreach_set('co', [-0.1936, 0.1511, 21.44, 0.3987, 1.189, 20.83, 1.067, 2.25, 20.35, 1.414, 3.501, 20.01, 1.931, 4.736, 19.92])
_sp.bezier_points.foreach_set('handle_left', [-0.3911, -0.1949, 21.64, 0.1524, 0.7789, 21.04, 0.8662, 1.794, 20.51, 1.244, 3.012, 20.09, 1.729, 4.254, 19.95])
_sp.bezier_points.foreach_set('handle_right', [0.003835, 0.4972, 21.24, 0.6451, 1.6, 20.62, 1.267, 2.706, 20.19, 1.584, 3.989, 19.92, 2.133, 5.219, 19.88])
for _p, _l, _r in zip(_sp.bezier_points, ['VECTOR', 'AUTO', 'AUTO', 'AUTO', 'AUTO'], ['VECTOR', 'AUTO', 'AUTO', 'AUTO', 'AUTO']): _p.handle_left_type = _l; _p.handle_right_type = _r
_sp.bezier_points.foreach_set('radius', [0.06143, 0.04657, 0.03172, 0.01686, 0.0])
_sp.resolution_u = 4
_sp = cu_tree_001.splines.new('BEZIER'); _sp.bezier_points.add(4)
_sp.bezier_points.foreach_set('co', [-0.2109, 0.1755, 22.47, -1.218, -0.5063, 21.9, -2.279, -1.197, 21.46, -3.318, -1.96, 21.09, -4.56, -2.442, 20.93])
_sp.bezier_points.foreach_set('handle_left', [0.1247, 0.4028, 22.66, -0.8134, -0.2381, 22.1, -1.869, -0.9132, 21.62, -2.867, -1.714, 21.19, -4.075, -2.254, 20.99])
_sp.bezier_points.foreach_set('handle_right', [-0.5464, -0.05175, 22.28, -1.622, -0.7746, 21.71, -2.689, -1.481, 21.3, -3.768, -2.206, 20.98, -5.045, -2.63, 20.87])
for _p, _l, _r in zip(_sp.bezier_points, ['VECTOR', 'AUTO', 'AUTO', 'AUTO', 'AUTO'], ['VECTOR', 'AUTO', 'AUTO', 'AUTO', 'AUTO']): _p.handle_left_type = _l; _p.handle_right_type = _r
_sp.bezier_points.foreach_set('radius', [0.05711, 0.04333, 0.02955, 0.01578, 0.0])
_sp.resolution_u = 4
_sp = cu_tree_001.splines.new('BEZIER'); _sp.bezier_points.add(4)
_sp.bezier_points.foreach_set('co', [-0.2621, 0.2332, 23.54, 0.8112, -0.2067, 23.17, 1.954, -0.4304, 22.81, 3.114, -0.6191, 22.49, 4.328, -0.5611, 22.42])
_sp.bezier_points.foreach_set('handle_left', [-0.6199, 0.3798, 23.66, 0.3767, -0.07655, 23.31, 1.505, -0.3499, 22.94, 2.646, -0.5933, 22.57, 3.854, -0.5837, 22.45])
_sp.bezier_points.foreach_set('handle_right', [0.09568, 0.08659, 23.41, 1.246, -0.3368, 23.03, 2.404, -0.511, 22.68, 3.582, -0.6449, 22.42, 4.802, -0.5384, 22.39])
for _p, _l, _r in zip(_sp.bezier_points, ['VECTOR', 'AUTO', 'AUTO', 'AUTO', 'AUTO'], ['VECTOR', 'AUTO', 'AUTO', 'AUTO', 'AUTO']): _p.handle_left_type = _l; _p.handle_right_type = _r
_sp.bezier_points.foreach_set('radius', [0.05224, 0.03968, 0.02712, 0.01456, 0.0])
_sp.resolution_u = 4
_sp = cu_tree_001.splines.new('BEZIER'); _sp.bezier_points.add(4)
_sp.bezier_points.foreach_set('co', [-0.3237, 0.3005, 24.4, -0.6879, 1.124, 23.95, -1.251, 1.904, 23.66, -1.846, 2.672, 23.4, -2.244, 3.587, 23.27])
_sp.bezier_points.foreach_set('handle_left', [-0.2023, 0.02607, 24.55, -0.5055, 0.8081, 24.1, -1.025, 1.602, 23.77, -1.65, 2.341, 23.48, -2.088, 3.23, 23.32])
_sp.bezier_points.foreach_set('handle_right', [-0.4451, 0.5749, 24.25, -0.8704, 1.439, 23.81, -1.477, 2.207, 23.55, -2.041, 3.004, 23.33, -2.399, 3.944, 23.22])
for _p, _l, _r in zip(_sp.bezier_points, ['VECTOR', 'AUTO', 'AUTO', 'AUTO', 'AUTO'], ['VECTOR', 'AUTO', 'AUTO', 'AUTO', 'AUTO']): _p.handle_left_type = _l; _p.handle_right_type = _r
_sp.bezier_points.foreach_set('radius', [0.04701, 0.03576, 0.02451, 0.01325, 0.0])
_sp.resolution_u = 4
_sp = cu_tree_001.splines.new('BEZIER'); _sp.bezier_points.add(4)
_sp.bezier_points.foreach_set('co', [-0.383, 0.3535, 25.31, -0.3675, -0.5953, 25.03, -0.3819, -1.566, 24.84, -0.5885, -2.528, 24.73, -0.8693, -3.475, 24.79])
_sp.bezier_points.foreach_set('handle_left', [-0.3881, 0.6697, 25.41, -0.3677, -0.2202, 25.13, -0.3385, -1.187, 24.9, -0.493, -2.154, 24.74, -0.7597, -3.105, 24.77])
_sp.bezier_points.foreach_set('handle_right', [-0.3778, 0.03721, 25.22, -0.3673, -0.9705, 24.94, -0.4253, -1.946, 24.78, -0.6841, -2.902, 24.72, -0.9789, -3.845, 24.82])
for _p, _l, _r in zip(_sp.bezier_points, ['VECTOR', 'AUTO', 'AUTO', 'AUTO', 'AUTO'], ['VECTOR', 'AUTO', 'AUTO', 'AUTO', 'AUTO']): _p.handle_left_type = _l; _p.handle_right_type = _r
_sp.bezier_points.foreach_set('radius', [0.0416, 0.0317, 0.0218, 0.0119, 0.0])
_sp.resolution_u = 4
_sp = cu_tree_001.splines.new('BEZIER'); _sp.bezier_points.add(4)
_sp.bezier_points.foreach_set('co', [-0.4267, 0.375, 26.15, 0.3176, 0.6162, 25.94, 1.011, 1.022, 25.86, 1.704, 1.431, 25.78, 2.423, 1.802, 25.77])
_sp.bezier_points.foreach_set('handle_left', [-0.6748, 0.2946, 26.21, 0.03462, 0.4888, 26.0, 0.7402, 0.8632, 25.89, 1.429, 1.279, 25.8, 2.142, 1.657, 25.78])
_sp.bezier_points.foreach_set('handle_right', [-0.1786, 0.4554, 26.08, 0.6006, 0.7436, 25.89, 1.282, 1.181, 25.82, 1.98, 1.584, 25.77, 2.703, 1.947, 25.76])
for _p, _l, _r in zip(_sp.bezier_points, ['VECTOR', 'AUTO', 'AUTO', 'AUTO', 'AUTO'], ['VECTOR', 'AUTO', 'AUTO', 'AUTO', 'AUTO']): _p.handle_left_type = _l; _p.handle_right_type = _r
_sp.bezier_points.foreach_set('radius', [0.03617, 0.02763, 0.01909, 0.01054, 0.0])
_sp.resolution_u = 4
_sp = cu_tree_001.splines.new('BEZIER'); _sp.bezier_points.add(4)
_sp.bezier_points.foreach_set('co', [-0.4592, 0.3807, 26.83, -1.174, 0.2702, 26.6, -1.909, 0.1649, 26.44, -2.643, -0.00136, 26.33, -3.394, -0.1125, 26.3])
_sp.bezier_points.foreach_set('handle_left', [-0.2209, 0.4175, 26.91, -0.8908, 0.3124, 26.68, -1.622, 0.218, 26.49, -2.352, 0.0529, 26.36, -3.1, -0.06913, 26.31])
_sp.bezier_points.foreach_set('handle_right', [-0.6976, 0.3439, 26.75, -1.458, 0.2281, 26.52, -2.196, 0.1118, 26.39, -2.933, -0.05562, 26.3, -3.687, -0.1559, 26.29])
for _p, _l, _r in zip(_sp.bezier_points, ['VECTOR', 'AUTO', 'AUTO', 'AUTO', 'AUTO'], ['VECTOR', 'AUTO', 'AUTO', 'AUTO', 'AUTO']): _p.handle_left_type = _l; _p.handle_right_type = _r
_sp.bezier_points.foreach_set('radius', [0.03087, 0.02365, 0.01643, 0.009216, 0.0])
_sp.resolution_u = 4
_sp = cu_tree_001.splines.new('BEZIER'); _sp.bezier_points.add(4)
_sp.bezier_points.foreach_set('co', [-0.491, 0.3917, 27.5, -0.05464, -0.06591, 27.39, 0.3797, -0.5374, 27.33, 0.8528, -0.9727, 27.31, 1.304, -1.426, 27.38])
_sp.bezier_points.foreach_set('handle_left', [-0.6365, 0.5443, 27.54, -0.2248, 0.1157, 27.42, 0.2023, -0.3602, 27.35, 0.6719, -0.7988, 27.3, 1.128, -1.249, 27.35])
_sp.bezier_points.foreach_set('handle_right', [-0.3455, 0.2392, 27.46, 0.1155, -0.2475, 27.35, 0.557, -0.7146, 27.32, 1.034, -1.147, 27.32, 1.48, -1.603, 27.41])
for _p, _l, _r in zip(_sp.bezier_points, ['VECTOR', 'AUTO', 'AUTO', 'AUTO', 'AUTO'], ['VECTOR', 'AUTO', 'AUTO', 'AUTO', 'AUTO']): _p.handle_left_type = _l; _p.handle_right_type = _r
_sp.bezier_points.foreach_set('radius', [0.02582, 0.01986, 0.01391, 0.007954, 0.0])
_sp.resolution_u = 4
_sp = cu_tree_001.splines.new('BEZIER'); _sp.bezier_points.add(4)
_sp.bezier_points.foreach_set('co', [-0.5246, 0.4158, 28.18, -0.2112, 0.9257, 28.05, 0.1092, 1.443, 27.97, 0.4131, 1.97, 27.89, 0.6347, 2.54, 27.85])
_sp.bezier_points.foreach_set('handle_left', [-0.629, 0.2458, 28.22, -0.3351, 0.725, 28.09, -0.01265, 1.239, 28.0, 0.3102, 1.755, 27.91, 0.5482, 2.317, 27.87])
_sp.bezier_points.foreach_set('handle_right', [-0.4201, 0.5857, 28.13, -0.08737, 1.126, 28.0, 0.2311, 1.647, 27.94, 0.516, 2.185, 27.87, 0.7212, 2.763, 27.83])
for _p, _l, _r in zip(_sp.bezier_points, ['VECTOR', 'AUTO', 'AUTO', 'AUTO', 'AUTO'], ['VECTOR', 'AUTO', 'AUTO', 'AUTO', 'AUTO']): _p.handle_left_type = _l; _p.handle_right_type = _r
_sp.bezier_points.foreach_set('radius', [0.02114, 0.01635, 0.01157, 0.006784, 0.0])
_sp.resolution_u = 4
_sp = cu_tree_001.splines.new('BEZIER'); _sp.bezier_points.add(4)
_sp.bezier_points.foreach_set('co', [-0.5511, 0.4409, 28.71, -0.6738, -0.02469, 28.64, -0.8, -0.4943, 28.61, -0.9981, -0.939, 28.62, -1.231, -1.357, 28.71])
_sp.bezier_points.foreach_set('handle_left', [-0.5102, 0.5961, 28.73, -0.6251, 0.1581, 28.65, -0.7364, -0.3152, 28.61, -0.9135, -0.7697, 28.6, -1.14, -1.194, 28.67])
_sp.bezier_points.foreach_set('handle_right', [-0.592, 0.2857, 28.68, -0.7224, -0.2075, 28.62, -0.8635, -0.6734, 28.61, -1.083, -1.108, 28.64, -1.322, -1.521, 28.74])
for _p, _l, _r in zip(_sp.bezier_points, ['VECTOR', 'AUTO', 'AUTO', 'AUTO', 'AUTO'], ['VECTOR', 'AUTO', 'AUTO', 'AUTO', 'AUTO']): _p.handle_left_type = _l; _p.handle_right_type = _r
_sp.bezier_points.foreach_set('radius', [0.01692, 0.01319, 0.009462, 0.005731, 0.0])
_sp.resolution_u = 4
_sp = cu_tree_001.splines.new('BEZIER'); _sp.bezier_points.add(4)
_sp.bezier_points.foreach_set('co', [-0.5727, 0.4646, 29.14, -0.2261, 0.3828, 29.1, 0.1193, 0.2885, 29.09, 0.4755, 0.2972, 29.13, 0.8214, 0.2651, 29.21])
_sp.bezier_points.foreach_set('handle_left', [-0.6882, 0.4919, 29.15, -0.3613, 0.4172, 29.11, -0.01939, 0.3054, 29.09, 0.3378, 0.3018, 29.1, 0.6863, 0.2776, 29.18])
_sp.bezier_points.foreach_set('handle_right', [-0.4572, 0.4373, 29.12, -0.09086, 0.3484, 29.09, 0.2579, 0.2716, 29.1, 0.6131, 0.2926, 29.15, 0.9564, 0.2526, 29.25])
for _p, _l, _r in zip(_sp.bezier_points, ['VECTOR', 'AUTO', 'AUTO', 'AUTO', 'AUTO'], ['VECTOR', 'AUTO', 'AUTO', 'AUTO', 'AUTO']): _p.handle_left_type = _l; _p.handle_right_type = _r
_sp.bezier_points.foreach_set('radius', [0.01325, 0.01044, 0.007625, 0.004813, 0.0])
_sp.resolution_u = 4
_sp = cu_tree_001.splines.new('BEZIER'); _sp.bezier_points.add(4)
_sp.bezier_points.foreach_set('co', [-0.5912, 0.4858, 29.5, -0.8082, 0.6742, 29.44, -1.021, 0.8752, 29.41, -1.248, 1.062, 29.39, -1.464, 1.262, 29.39])
_sp.bezier_points.foreach_set('handle_left', [-0.5188, 0.423, 29.52, -0.7242, 0.598, 29.46, -0.935, 0.7994, 29.42, -1.161, 0.9864, 29.39, -1.38, 1.184, 29.39])
_sp.bezier_points.foreach_set('handle_right', [-0.6635, 0.5486, 29.48, -0.8922, 0.7503, 29.42, -1.107, 0.9509, 29.4, -1.334, 1.138, 29.39, -1.548, 1.34, 29.4])
for _p, _l, _r in zip(_sp.bezier_points, ['VECTOR', 'AUTO', 'AUTO', 'AUTO', 'AUTO'], ['VECTOR', 'AUTO', 'AUTO', 'AUTO', 'AUTO']): _p.handle_left_type = _l; _p.handle_right_type = _r
_sp.bezier_points.foreach_set('radius', [0.01017, 0.00813, 0.006087, 0.004043, 0.0])
_sp.resolution_u = 4
_sp = cu_tree_001.splines.new('BEZIER'); _sp.bezier_points.add(4)
_sp.bezier_points.foreach_set('co', [-0.6069, 0.5037, 29.81, -0.4991, 0.2756, 29.8, -0.3919, 0.04689, 29.81, -0.2401, -0.1528, 29.84, -0.117, -0.3646, 29.9])
_sp.bezier_points.foreach_set('handle_left', [-0.6429, 0.5797, 29.82, -0.5411, 0.3649, 29.8, -0.4428, 0.1311, 29.8, -0.2939, -0.07214, 29.82, -0.165, -0.2819, 29.88])
_sp.bezier_points.foreach_set('handle_right', [-0.571, 0.4276, 29.81, -0.457, 0.1864, 29.8, -0.341, -0.03729, 29.81, -0.1862, -0.2334, 29.86, -0.06893, -0.4473, 29.92])
for _p, _l, _r in zip(_sp.bezier_points, ['VECTOR', 'AUTO', 'AUTO', 'AUTO', 'AUTO'], ['VECTOR', 'AUTO', 'AUTO', 'AUTO', 'AUTO']): _p.handle_left_type = _l; _p.handle_right_type = _r
_sp.bezier_points.foreach_set('radius', [0.007729, 0.006297, 0.004864, 0.003432, 0.0])
_sp.resolution_u = 4
_sp = cu_tree_001.splines.new('BEZIER'); _sp.bezier_points.add(4)
_sp.bezier_points.foreach_set('co', [-0.6196, 0.5175, 30.07, -0.4497, 0.5645, 30.05, -0.2785, 0.6091, 30.05, -0.1117, 0.6679, 30.05, 0.05555, 0.7198, 30.08])
_sp.bezier_points.foreach_set('handle_left', [-0.6762, 0.5019, 30.07, -0.5163, 0.5466, 30.05, -0.3445, 0.5889, 30.05, -0.177, 0.6462, 30.05, -0.009756, 0.6995, 30.07])
_sp.bezier_points.foreach_set('handle_right', [-0.5629, 0.5332, 30.06, -0.383, 0.5824, 30.05, -0.2124, 0.6293, 30.05, -0.0464, 0.6895, 30.06, 0.1208, 0.74, 30.09])
for _p, _l, _r in zip(_sp.bezier_points, ['VECTOR', 'AUTO', 'AUTO', 'AUTO', 'AUTO'], ['VECTOR', 'AUTO', 'AUTO', 'AUTO', 'AUTO']): _p.handle_left_type = _l; _p.handle_right_type = _r
_sp.bezier_points.foreach_set('radius', [0.005935, 0.004951, 0.003967, 0.002984, 0.0])
_sp.resolution_u = 4
_sp = cu_tree_001.splines.new('BEZIER'); _sp.bezier_points.add(4)
_sp.bezier_points.foreach_set('co', [-0.6282, 0.5267, 30.24, -0.7072, 0.3676, 30.22, -0.7871, 0.2084, 30.23, -0.8542, 0.04362, 30.24, -0.9266, -0.115, 30.27])
_sp.bezier_points.foreach_set('handle_left', [-0.6019, 0.5797, 30.24, -0.6761, 0.4299, 30.23, -0.7584, 0.2717, 30.22, -0.8269, 0.1069, 30.23, -0.8984, -0.05307, 30.26])
_sp.bezier_points.foreach_set('handle_right', [-0.6546, 0.4737, 30.23, -0.7382, 0.3054, 30.22, -0.8158, 0.1451, 30.23, -0.8815, -0.01969, 30.25, -0.9549, -0.1769, 30.29])
for _p, _l, _r in zip(_sp.bezier_points, ['VECTOR', 'AUTO', 'AUTO', 'AUTO', 'AUTO'], ['VECTOR', 'AUTO', 'AUTO', 'AUTO', 'AUTO']): _p.handle_left_type = _l; _p.handle_right_type = _r
_sp.bezier_points.foreach_set('radius', [0.004616, 0.003962, 0.003308, 0.002654, 0.0])
_sp.resolution_u = 4
_sp = cu_tree_001.splines.new('BEZIER'); _sp.bezier_points.add(4)
_sp.bezier_points.foreach_set('co', [-0.6317, 0.5303, 30.31, -0.6474, 0.5463, 30.45, -0.6704, 0.5711, 30.59, -0.663, 0.6045, 30.73, -0.6482, 0.6396, 30.87])
_sp.bezier_points.foreach_set('handle_left', [-0.6265, 0.5249, 30.26, -0.6398, 0.5384, 30.39, -0.6674, 0.5596, 30.53, -0.6673, 0.5912, 30.67, -0.6539, 0.6259, 30.81])
_sp.bezier_points.foreach_set('handle_right', [-0.6369, 0.5356, 30.35, -0.655, 0.5543, 30.5, -0.6735, 0.5825, 30.64, -0.6586, 0.6179, 30.78, -0.6424, 0.6532, 30.92])
for _p, _l, _r in zip(_sp.bezier_points, ['VECTOR', 'AUTO', 'AUTO', 'AUTO', 'AUTO'], ['VECTOR', 'AUTO', 'AUTO', 'AUTO', 'AUTO']): _p.handle_left_type = _l; _p.handle_right_type = _r
_sp.bezier_points.foreach_set('radius', [0.003688, 0.003266, 0.002844, 0.002422, 0.0])
_sp.resolution_u = 4
_sp = cu_tree_001.splines.new('BEZIER'); _sp.bezier_points.add(1)
_sp.bezier_points.foreach_set('co', [-3.193, -0.3243, 10.23, -4.125, -0.108, 9.782])
_sp.bezier_points.foreach_set('handle_left', [-2.882, -0.3964, 10.38, -3.761, -0.1924, 9.958])
_sp.bezier_points.foreach_set('handle_right', [-3.504, -0.2522, 10.08, -4.489, -0.02353, 9.606])
for _p, _l, _r in zip(_sp.bezier_points, ['VECTOR', 'AUTO'], ['VECTOR', 'AUTO']): _p.handle_left_type = _l; _p.handle_right_type = _r
_sp.bezier_points.foreach_set('radius', [0.01284, 0.0])
_sp.resolution_u = 4
_sp = cu_tree_001.splines.new('BEZIER'); _sp.bezier_points.add(1)
_sp.bezier_points.foreach_set('co', [2.716, -2.179, 11.71, 3.468, -3.116, 11.45])
_sp.bezier_points.foreach_set('handle_left', [2.466, -1.867, 11.79, 3.174, -2.75, 11.55])
_sp.bezier_points.foreach_set('handle_right', [2.967, -2.492, 11.62, 3.761, -3.482, 11.35])
for _p, _l, _r in zip(_sp.bezier_points, ['VECTOR', 'AUTO'], ['VECTOR', 'AUTO']): _p.handle_left_type = _l; _p.handle_right_type = _r
_sp.bezier_points.foreach_set('radius', [0.01509, 0.0])
_sp.resolution_u = 4
_sp = cu_tree_001.splines.new('BEZIER'); _sp.bezier_points.add(2)
_sp.bezier_points.foreach_set('co', [-0.4098, 2.594, 13.54, -0.2337, 3.908, 12.69, -0.228, 5.269, 11.89])
_sp.bezier_points.foreach_set('handle_left', [-0.4684, 2.156, 13.83, -0.2693, 3.385, 13.01, -0.2302, 4.738, 12.2])
_sp.bezier_points.foreach_set('handle_right', [-0.3511, 3.032, 13.26, -0.1982, 4.431, 12.36, -0.2257, 5.801, 11.57])
for _p, _l, _r in zip(_sp.bezier_points, ['VECTOR', 'AUTO', 'AUTO'], ['VECTOR', 'AUTO', 'AUTO']): _p.handle_left_type = _l; _p.handle_right_type = _r
_sp.bezier_points.foreach_set('radius', [0.03415, 0.01808, 0.0])
_sp.resolution_u = 4
_sp = cu_tree_001.splines.new('BEZIER'); _sp.bezier_points.add(3)
_sp.bezier_points.foreach_set('co', [1.222, 0.3448, 17.11, 2.638, 0.2669, 16.6, 4.053, 0.2076, 16.09, 5.462, -0.3051, 15.93])
_sp.bezier_points.foreach_set('handle_left', [0.7496, 0.3708, 17.28, 2.085, 0.2937, 16.8, 3.492, 0.3213, 16.22, 4.912, -0.105, 15.99])
_sp.bezier_points.foreach_set('handle_right', [1.694, 0.3189, 16.94, 3.19, 0.2401, 16.4, 4.615, 0.09377, 15.95, 6.012, -0.5053, 15.87])
for _p, _l, _r in zip(_sp.bezier_points, ['VECTOR', 'AUTO', 'AUTO', 'AUTO'], ['VECTOR', 'AUTO', 'AUTO', 'AUTO']): _p.handle_left_type = _l; _p.handle_right_type = _r
_sp.bezier_points.foreach_set('radius', [0.05215, 0.03543, 0.01871, 0.0])
_sp.resolution_u = 4
_sp = cu_tree_001.splines.new('BEZIER'); _sp.bezier_points.add(1)
_sp.bezier_points.foreach_set('co', [3.669, 1.605, 15.65, 5.045, 1.835, 15.35])
_sp.bezier_points.foreach_set('handle_left', [3.211, 1.529, 15.76, 4.508, 1.745, 15.47])
_sp.bezier_points.foreach_set('handle_right', [4.128, 1.682, 15.55, 5.582, 1.925, 15.23])
for _p, _l, _r in zip(_sp.bezier_points, ['VECTOR', 'AUTO'], ['VECTOR', 'AUTO']): _p.handle_left_type = _l; _p.handle_right_type = _r
_sp.bezier_points.foreach_set('radius', [0.01774, 0.0])
_sp.resolution_u = 4
_sp = cu_tree_001.splines.new('BEZIER'); _sp.bezier_points.add(1)
_sp.bezier_points.foreach_set('co', [4.053, 0.2076, 16.09, 5.415, 0.3304, 15.74])
_sp.bezier_points.foreach_set('handle_left', [3.599, 0.1666, 16.2, 4.884, 0.2824, 15.88])
_sp.bezier_points.foreach_set('handle_right', [4.507, 0.2485, 15.97, 5.947, 0.3784, 15.6])
for _p, _l, _r in zip(_sp.bezier_points, ['VECTOR', 'AUTO'], ['VECTOR', 'AUTO']): _p.handle_left_type = _l; _p.handle_right_type = _r
_sp.bezier_points.foreach_set('radius', [0.01746, 0.0])
_sp.resolution_u = 4
_sp = cu_tree_001.splines.new('BEZIER'); _sp.bezier_points.add(2)
_sp.bezier_points.foreach_set('co', [-2.214, 1.172, 17.74, -3.407, 1.418, 17.13, -4.624, 1.627, 16.56])
_sp.bezier_points.foreach_set('handle_left', [-1.816, 1.09, 17.94, -2.936, 1.329, 17.36, -4.149, 1.546, 16.78])
_sp.bezier_points.foreach_set('handle_right', [-2.611, 1.254, 17.54, -3.878, 1.507, 16.9, -5.1, 1.709, 16.34])
for _p, _l, _r in zip(_sp.bezier_points, ['VECTOR', 'AUTO', 'AUTO'], ['VECTOR', 'AUTO', 'AUTO']): _p.handle_left_type = _l; _p.handle_right_type = _r
_sp.bezier_points.foreach_set('radius', [0.03192, 0.01688, 0.0])
_sp.resolution_u = 4
_sp = cu_tree_001.splines.new('BEZIER'); _sp.bezier_points.add(2)
_sp.bezier_points.foreach_set('co', [1.067, 2.25, 20.35, 1.946, 3.214, 19.79, 2.733, 4.299, 19.32])
_sp.bezier_points.foreach_set('handle_left', [0.7735, 1.928, 20.53, 1.62, 2.814, 19.99, 2.426, 3.876, 19.5])
_sp.bezier_points.foreach_set('handle_right', [1.36, 2.571, 20.16, 2.272, 3.615, 19.59, 3.041, 4.723, 19.13])
for _p, _l, _r in zip(_sp.bezier_points, ['VECTOR', 'AUTO', 'AUTO'], ['VECTOR', 'AUTO', 'AUTO']): _p.handle_left_type = _l; _p.handle_right_type = _r
_sp.bezier_points.foreach_set('radius', [0.03172, 0.01686, 0.0])
_sp.resolution_u = 4
_sp = cu_tree_001.splines.new('BEZIER'); _sp.bezier_points.add(1)
_sp.bezier_points.foreach_set('co', [-3.318, -1.96, 21.09, -4.116, -2.802, 20.78])
_sp.bezier_points.foreach_set('handle_left', [-3.052, -1.679, 21.19, -3.804, -2.473, 20.9])
_sp.bezier_points.foreach_set('handle_right', [-3.584, -2.241, 20.98, -4.427, -3.131, 20.66])
for _p, _l, _r in zip(_sp.bezier_points, ['VECTOR', 'AUTO'], ['VECTOR', 'AUTO']): _p.handle_left_type = _l; _p.handle_right_type = _r
_sp.bezier_points.foreach_set('radius', [0.01467, 0.0])
_sp.resolution_u = 4
_sp = cu_tree_001.splines.new('BEZIER'); _sp.bezier_points.add(3)
_sp.bezier_points.foreach_set('co', [0.8112, -0.2067, 23.17, 1.684, -0.8603, 23.0, 2.564, -1.504, 22.82, 3.449, -2.163, 22.81])
_sp.bezier_points.foreach_set('handle_left', [0.5203, 0.01123, 23.22, 1.342, -0.6071, 23.06, 2.219, -1.249, 22.86, 3.104, -1.906, 22.82])
_sp.bezier_points.foreach_set('handle_right', [1.102, -0.4246, 23.11, 2.026, -1.114, 22.93, 2.91, -1.759, 22.79, 3.795, -2.421, 22.81])
for _p, _l, _r in zip(_sp.bezier_points, ['VECTOR', 'AUTO', 'AUTO', 'AUTO'], ['VECTOR', 'AUTO', 'AUTO', 'AUTO']): _p.handle_left_type = _l; _p.handle_right_type = _r
_sp.bezier_points.foreach_set('radius', [0.03657, 0.025, 0.01342, 0.0])
_sp.resolution_u = 4
_sp = cu_tree_001.splines.new('BEZIER'); _sp.bezier_points.add(1)
_sp.bezier_points.foreach_set('co', [3.114, -0.6191, 22.49, 4.175, -1.054, 22.27])
_sp.bezier_points.foreach_set('handle_left', [2.76, -0.4743, 22.57, 3.76, -0.884, 22.36])
_sp.bezier_points.foreach_set('handle_right', [3.467, -0.7639, 22.42, 4.589, -1.223, 22.18])
for _p, _l, _r in zip(_sp.bezier_points, ['VECTOR', 'AUTO'], ['VECTOR', 'AUTO']): _p.handle_left_type = _l; _p.handle_right_type = _r
_sp.bezier_points.foreach_set('radius', [0.0142, 0.0])
_sp.resolution_u = 4
_sp = cu_tree_001.splines.new('BEZIER'); _sp.bezier_points.add(3)
_sp.bezier_points.foreach_set('co', [-0.6879, 1.124, 23.95, -0.8198, 2.064, 23.52, -1.246, 2.949, 23.16, -1.675, 3.888, 23.01])
_sp.bezier_points.foreach_set('handle_left', [-0.644, 0.8103, 24.1, -0.7097, 1.704, 23.68, -1.078, 2.591, 23.26, -1.507, 3.521, 23.07])
_sp.bezier_points.foreach_set('handle_right', [-0.7319, 1.437, 23.81, -0.93, 2.424, 23.36, -1.414, 3.307, 23.06, -1.842, 4.255, 22.95])
for _p, _l, _r in zip(_sp.bezier_points, ['VECTOR', 'AUTO', 'AUTO', 'AUTO'], ['VECTOR', 'AUTO', 'AUTO', 'AUTO']): _p.handle_left_type = _l; _p.handle_right_type = _r
_sp.bezier_points.foreach_set('radius', [0.03405, 0.02333, 0.01262, 0.0])
_sp.resolution_u = 4
_sp = cu_tree_001.splines.new('BEZIER'); _sp.bezier_points.add(2)
_sp.bezier_points.foreach_set('co', [-0.8198, 2.064, 23.52, -0.781, 2.968, 23.02, -0.8722, 3.86, 22.51])
_sp.bezier_points.foreach_set('handle_left', [-0.8328, 1.762, 23.68, -0.7707, 2.617, 23.22, -0.8366, 3.512, 22.71])
_sp.bezier_points.foreach_set('handle_right', [-0.8069, 2.365, 23.35, -0.7912, 3.32, 22.82, -0.9078, 4.207, 22.31])
for _p, _l, _r in zip(_sp.bezier_points, ['VECTOR', 'AUTO', 'AUTO'], ['VECTOR', 'AUTO', 'AUTO']): _p.handle_left_type = _l; _p.handle_right_type = _r
_sp.bezier_points.foreach_set('radius', [0.02197, 0.01188, 0.0])
_sp.resolution_u = 4
_sp = cu_tree_001.splines.new('BEZIER'); _sp.bezier_points.add(1)
_sp.bezier_points.foreach_set('co', [-1.846, 2.672, 23.4, -2.606, 3.353, 23.4])
_sp.bezier_points.foreach_set('handle_left', [-1.592, 2.446, 23.4, -2.309, 3.087, 23.4])
_sp.bezier_points.foreach_set('handle_right', [-2.099, 2.899, 23.4, -2.903, 3.618, 23.4])
for _p, _l, _r in zip(_sp.bezier_points, ['VECTOR', 'AUTO'], ['VECTOR', 'AUTO']): _p.handle_left_type = _l; _p.handle_right_type = _r
_sp.bezier_points.foreach_set('radius', [0.01233, 0.0])
_sp.resolution_u = 4
_sp = cu_tree_001.splines.new('BEZIER'); _sp.bezier_points.add(2)
_sp.bezier_points.foreach_set('co', [-0.3819, -1.566, 24.84, -0.175, -2.458, 24.62, 0.03846, -3.339, 24.36])
_sp.bezier_points.foreach_set('handle_left', [-0.4509, -1.269, 24.92, -0.257, -2.111, 24.71, -0.04487, -2.995, 24.46])
_sp.bezier_points.foreach_set('handle_right', [-0.3129, -1.863, 24.77, -0.09289, -2.804, 24.52, 0.1218, -3.683, 24.26])
for _p, _l, _r in zip(_sp.bezier_points, ['VECTOR', 'AUTO', 'AUTO'], ['VECTOR', 'AUTO', 'AUTO']): _p.handle_left_type = _l; _p.handle_right_type = _r
_sp.bezier_points.foreach_set('radius', [0.02074, 0.01132, 0.0])
_sp.resolution_u = 4
_sp = cu_tree_001.splines.new('BEZIER'); _sp.bezier_points.add(3)
_sp.bezier_points.foreach_set('co', [0.3176, 0.6162, 25.94, 1.148, 0.6891, 25.74, 1.974, 0.8022, 25.53, 2.825, 0.8133, 25.42])
_sp.bezier_points.foreach_set('handle_left', [0.04081, 0.5919, 26.01, 0.8244, 0.6528, 25.82, 1.646, 0.7778, 25.59, 2.493, 0.809, 25.46])
_sp.bezier_points.foreach_set('handle_right', [0.5944, 0.6405, 25.87, 1.471, 0.7254, 25.66, 2.303, 0.8265, 25.47, 3.158, 0.8176, 25.37])
for _p, _l, _r in zip(_sp.bezier_points, ['VECTOR', 'AUTO', 'AUTO', 'AUTO'], ['VECTOR', 'AUTO', 'AUTO', 'AUTO']): _p.handle_left_type = _l; _p.handle_right_type = _r
_sp.bezier_points.foreach_set('radius', [0.02692, 0.01859, 0.01027, 0.0])
_sp.resolution_u = 4
_sp = cu_tree_001.splines.new('BEZIER'); _sp.bezier_points.add(1)
_sp.bezier_points.foreach_set('co', [0.4131, 1.97, 27.89, 0.7996, 2.35, 27.93])
_sp.bezier_points.foreach_set('handle_left', [0.2842, 1.843, 27.88, 0.6487, 2.202, 27.91])
_sp.bezier_points.foreach_set('handle_right', [0.5419, 2.097, 27.9, 0.9506, 2.499, 27.94])
for _p, _l, _r in zip(_sp.bezier_points, ['VECTOR', 'AUTO'], ['VECTOR', 'AUTO']): _p.handle_left_type = _l; _p.handle_right_type = _r
_sp.bezier_points.foreach_set('radius', [0.006545, 0.0])
_sp.resolution_u = 4
_sp = cu_tree_001.splines.new('BEZIER'); _sp.bezier_points.add(2)
_sp.bezier_points.foreach_set('co', [-0.8, -0.4943, 28.61, -0.7981, -0.9874, 28.56, -0.7445, -1.478, 28.5])
_sp.bezier_points.foreach_set('handle_left', [-0.8006, -0.3299, 28.63, -0.809, -0.7952, 28.58, -0.7654, -1.286, 28.52])
_sp.bezier_points.foreach_set('handle_right', [-0.7993, -0.6587, 28.59, -0.7873, -1.18, 28.54, -0.7235, -1.669, 28.48])
for _p, _l, _r in zip(_sp.bezier_points, ['VECTOR', 'AUTO', 'AUTO'], ['VECTOR', 'AUTO', 'AUTO']): _p.handle_left_type = _l; _p.handle_right_type = _r
_sp.bezier_points.foreach_set('radius', [0.009462, 0.005731, 0.0])
_sp.resolution_u = 4
_sp = cu_tree_001.splines.new('BEZIER'); _sp.bezier_points.add(2)
_sp.bezier_points.foreach_set('co', [0.1193, 0.2885, 29.09, 0.4515, 0.15, 29.08, 0.7905, 0.03019, 29.06])
_sp.bezier_points.foreach_set('handle_left', [0.008518, 0.3346, 29.1, 0.3204, 0.2004, 29.09, 0.6582, 0.07696, 29.07])
_sp.bezier_points.foreach_set('handle_right', [0.23, 0.2423, 29.09, 0.5826, 0.09953, 29.08, 0.9229, -0.01657, 29.05])
for _p, _l, _r in zip(_sp.bezier_points, ['VECTOR', 'AUTO', 'AUTO'], ['VECTOR', 'AUTO', 'AUTO']): _p.handle_left_type = _l; _p.handle_right_type = _r
_sp.bezier_points.foreach_set('radius', [0.007192, 0.004539, 0.0])
_sp.resolution_u = 4
_sp = cu_tree_001.splines.new('BEZIER'); _sp.bezier_points.add(2)
_sp.bezier_points.foreach_set('co', [-0.3919, 0.04689, 29.81, -0.339, -0.1763, 29.8, -0.2755, -0.3965, 29.82])
_sp.bezier_points.foreach_set('handle_left', [-0.4095, 0.1213, 29.81, -0.3617, -0.08971, 29.8, -0.3003, -0.3105, 29.81])
_sp.bezier_points.foreach_set('handle_right', [-0.3742, -0.02751, 29.81, -0.3163, -0.2629, 29.81, -0.2507, -0.4825, 29.82])
for _p, _l, _r in zip(_sp.bezier_points, ['VECTOR', 'AUTO', 'AUTO'], ['VECTOR', 'AUTO', 'AUTO']): _p.handle_left_type = _l; _p.handle_right_type = _r
_sp.bezier_points.foreach_set('radius', [0.00458, 0.003232, 0.0])
_sp.resolution_u = 4
_sp = cu_tree_001.splines.new('BEZIER'); _sp.bezier_points.add(2)
_sp.bezier_points.foreach_set('co', [-0.6704, 0.5711, 30.59, -0.7429, 0.6038, 30.72, -0.8259, 0.6327, 30.85])
_sp.bezier_points.foreach_set('handle_left', [-0.6463, 0.5602, 30.54, -0.7125, 0.5918, 30.67, -0.7935, 0.6214, 30.8])
_sp.bezier_points.foreach_set('handle_right', [-0.6946, 0.582, 30.63, -0.7733, 0.6158, 30.77, -0.8584, 0.6439, 30.9])
for _p, _l, _r in zip(_sp.bezier_points, ['VECTOR', 'AUTO', 'AUTO'], ['VECTOR', 'AUTO', 'AUTO']): _p.handle_left_type = _l; _p.handle_right_type = _r
_sp.bezier_points.foreach_set('radius', [0.002844, 0.002422, 0.0])
_sp.resolution_u = 4
cu_tree_001.bevel_resolution = 1
cu_tree_001.bevel_depth = 1.0
cu_tree_001.resolution_u = 4
cu_tree_001.fill_mode = 'FULL'

# ---- objects
ob_tree = bpy.data.objects.new('tree', cu_tree_001)
ob_icosphere = bpy.data.objects.new('Icosphere', me_icosphere_002)
ob_icosphere_001 = bpy.data.objects.new('Icosphere.001', me_icosphere_003)
ob_icosphere_002 = bpy.data.objects.new('Icosphere.002', me_icosphere_004)
ob_icosphere_003 = bpy.data.objects.new('Icosphere.003', me_icosphere_005)
ob_icosphere_004 = bpy.data.objects.new('Icosphere.004', me_icosphere_006)
ob_icosphere_005 = bpy.data.objects.new('Icosphere.005', me_icosphere_007)
ob_icosphere_006 = bpy.data.objects.new('Icosphere.006', me_icosphere_008)
ob_icosphere_007 = bpy.data.objects.new('Icosphere.007', me_icosphere_009)

# ---- transforms, parenting, visibility, modifiers, constraints
ob_tree.location = (0.0, 0.0, 0.0)
ob_icosphere.location = (-0.9998, 0.0, 11.49)
ob_icosphere_001.location = (-0.4714, -0.6946, 15.66)
ob_icosphere_001.rotation_euler = (0.0, -0.0, 0.8427)
ob_icosphere_002.location = (0.7174, -0.1564, 13.45)
ob_icosphere_002.rotation_euler = (0.0, -0.0, 2.129)
ob_icosphere_003.location = (0.1158, 0.9639, 14.88)
ob_icosphere_003.rotation_euler = (0.0, -0.0, 4.697)
ob_icosphere_004.location = (0.8579, 0.1281, 17.47)
ob_icosphere_004.rotation_euler = (0.0, -0.0, 3.121)
ob_icosphere_005.location = (-0.8924, 0.4356, 18.4)
ob_icosphere_005.rotation_euler = (0.0, -0.0, -0.7065)
ob_icosphere_006.location = (0.02768, -1.157, 19.66)
ob_icosphere_006.rotation_euler = (0.0, -0.0, 1.83)
ob_icosphere_007.location = (0.8314, 1.436, 20.86)
ob_icosphere_007.rotation_euler = (0.0, -0.0, 3.997)

# ---- collection membership
scene.collection.objects.link(ob_tree)
col_collection.objects.link(ob_icosphere)
col_collection.objects.link(ob_icosphere_001)
col_collection.objects.link(ob_icosphere_002)
col_collection.objects.link(ob_icosphere_003)
col_collection.objects.link(ob_icosphere_004)
col_collection.objects.link(ob_icosphere_005)
col_collection.objects.link(ob_icosphere_006)
col_collection.objects.link(ob_icosphere_007)

# ---- scene / render settings (as saved in the file)
scene.frame_start = 1; scene.frame_end = 250; scene.frame_set(1)
scene.render.engine = 'BLENDER_EEVEE_NEXT'
scene.cycles.sampling_pattern = 'TABULATED_SOBOL'
scene.eevee.ray_tracing_options.trace_max_roughness = 0.0
bpy.context.view_layer.update()

# ---- added for rendering (the .blend has no active camera and no usable light): camera, sun
cam_auto = bpy.data.cameras.new('AutoCamera')
cam_auto.lens = 50.0
cam_auto.sensor_width = 36.0
cam_auto.clip_end = 1000.0
ob_auto_camera = bpy.data.objects.new('AutoCamera', cam_auto)
scene.collection.objects.link(ob_auto_camera)
ob_auto_camera.location = (33.527, -39.794, 41.8504)
ob_auto_camera.rotation_euler = (1.09748, -7.21219e-08, 0.694738)
scene.camera = ob_auto_camera
light_auto_sun = bpy.data.lights.new('AutoSun', 'SUN')
light_auto_sun.energy = 3.0
light_auto_sun.angle = 0.0523599
ob_auto_sun = bpy.data.objects.new('AutoSun', light_auto_sun)
scene.collection.objects.link(ob_auto_sun)
ob_auto_sun.rotation_euler = (0.872665, 0.174533, 0.523599)
bpy.context.view_layer.update()

